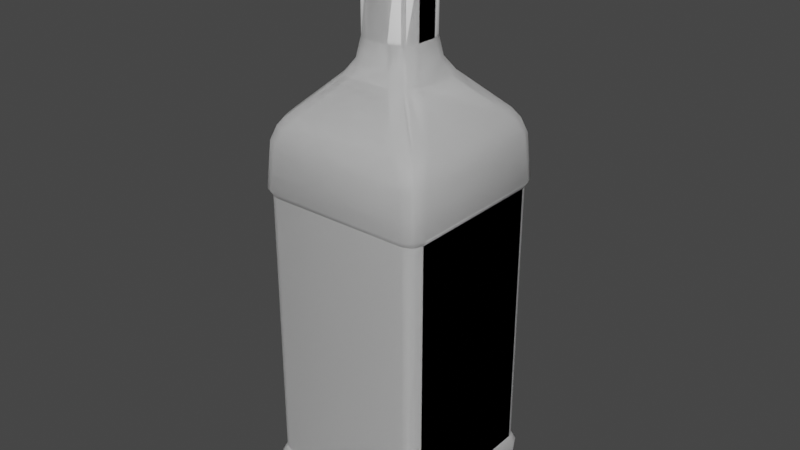 # Source: olive_oil.blend  (saved by Blender 3.4.6; exported with 4.5.12 LTS)
import bpy
from mathutils import Matrix  # noqa: F401  (used for matrix-valued properties, if any)

bpy.ops.wm.read_factory_settings(use_empty=True)
scene = bpy.context.scene
scene.name = 'Scene'

# ---- collections
col_collection = bpy.data.collections.new('Collection'); scene.collection.children.link(col_collection)

# ---- world
world_world = bpy.data.worlds.new('World'); scene.world = world_world
world_world.use_nodes = True; world_world.node_tree.nodes.clear()
_N = world_world.node_tree.nodes; _L = world_world.node_tree.links
n0 = _N.new('ShaderNodeOutputWorld'); n0.name = 'World Output'; n0.location = (300, 300)
n1 = _N.new('ShaderNodeBackground'); n1.name = 'Background'; n1.location = (10, 300)
n1.inputs[0].default_value = (0.05088, 0.05088, 0.05088, 1.0)
_L.new(n1.outputs[0], n0.inputs[0])
n0.is_active_output = True
world_world.color = (0.05088, 0.05088, 0.05088)
world_world.use_sun_shadow = False
world_world.sun_shadow_jitter_overblur = 0.0

# ---- meshes
me_mesh_001 = bpy.data.meshes.new('Mesh.001')
me_mesh_001.from_pydata([(0.01222, 0.6677, 0.03392), (-0.01222, 0.6677, 0.03392), (0.03392, 0.6677, -0.01222), (0.03392, 0.6677, 0.01222), (-0.01222, 0.6677, -0.03392), (0.01222, 0.6677, -0.03392), (-0.03392, 0.6677, 0.01222), (-0.03392, 0.6677, -0.01222), (0.01152, 0.6677, 0.03197), (-0.01152, 0.6677, 0.03197), (0.03197, 0.6677, -0.01152), (0.03197, 0.6677, 0.01152), (-0.01152, 0.6677, -0.03197), (0.01152, 0.6677, -0.03197), (-0.03197, 0.6677, 0.01152), (-0.03197, 0.6677, -0.01152), (-0.02516, 0.6677, 0.02864), (-0.02864, 0.6677, 0.02516), (0.02864, 0.6677, 0.02516), (0.02516, 0.6677, 0.02864), (0.02516, 0.6677, -0.02864), (0.02864, 0.6677, -0.02516), (-0.02864, 0.6677, -0.02516), (-0.02516, 0.6677, -0.02864), (-0.02356, 0.6677, 0.02705), (-0.02705, 0.6677, 0.02356), (0.02705, 0.6677, 0.02356), (0.02356, 0.6677, 0.02705), (0.02356, 0.6677, -0.02705), (0.02705, 0.6677, -0.02356), (-0.02705, 0.6677, -0.02356), (-0.02356, 0.6677, -0.02705), (-0.08547, 0.0005667, -0.08547), (0.08547, 0.0005667, -0.08547), (0.08547, 0.0005667, 0.08547), (-0.08547, 0.0005667, 0.08547), (0.08322, 0.05337, 0.09801), (0.08322, 0.3763, 0.09801), (-0.08322, 0.3763, 0.09801), (-0.08322, 0.05337, 0.09801), (0.09801, 0.05337, -0.08322), (0.09801, 0.3763, -0.08322), (0.09801, 0.3763, 0.08322), (0.09801, 0.05337, 0.08322), (-0.08322, 0.05337, -0.09801), (-0.08322, 0.3763, -0.09801), (0.08322, 0.3763, -0.09801), (0.08322, 0.05337, -0.09801), (-0.09801, 0.05337, 0.08322), (-0.09801, 0.3763, 0.08322), (-0.09801, 0.3763, -0.08322), (-0.09801, 0.05337, -0.08322), (0.06277, 0.4645, 0.08748), (0.02442, 0.5055, 0.04758), (-0.02442, 0.5055, 0.04758), (-0.06277, 0.4645, 0.08748), (0.08748, 0.4645, -0.06277), (0.04758, 0.5055, -0.02442), (0.04758, 0.5055, 0.02442), (0.08748, 0.4645, 0.06277), (-0.06277, 0.4645, -0.08748), (-0.02442, 0.5055, -0.04758), (0.02442, 0.5055, -0.04758), (0.06277, 0.4645, -0.08748), (-0.08748, 0.4645, 0.06277), (-0.04758, 0.5055, 0.02442), (-0.04758, 0.5055, -0.02442), (-0.08748, 0.4645, -0.06277), (0.01222, 0.5441, 0.03392), (0.01222, 0.6677, 0.03392), (-0.01222, 0.6677, 0.03392), (-0.01222, 0.5441, 0.03392), (0.03392, 0.5441, -0.01222), (0.03392, 0.6677, -0.01222), (0.03392, 0.6677, 0.01222), (0.03392, 0.5441, 0.01222), (-0.01222, 0.5441, -0.03392), (-0.01222, 0.6677, -0.03392), (0.01222, 0.6677, -0.03392), (0.01222, 0.5441, -0.03392), (-0.03392, 0.5441, 0.01222), (-0.03392, 0.6677, 0.01222), (-0.03392, 0.6677, -0.01222), (-0.03392, 0.5441, -0.01222), (-0.08547, 0.00972, 0.09856), (-0.09856, 0.00972, 0.08547), (-0.09856, 0.00972, -0.08547), (-0.08547, 0.00972, -0.09856), (0.08547, 0.00972, -0.09856), (0.09856, 0.00972, -0.08547), (0.09856, 0.00972, 0.08547), (0.08547, 0.00972, 0.09856), (-0.08536, 0.0441, 0.103), (0.08536, 0.0441, 0.103), (0.103, 0.0441, 0.08536), (0.103, 0.0441, -0.08536), (0.08536, 0.0441, -0.103), (-0.08536, 0.0441, -0.103), (-0.103, 0.0441, -0.08536), (-0.103, 0.0441, 0.08536), (-0.08496, 0.3848, 0.1031), (0.08496, 0.3848, 0.1031), (0.1031, 0.3848, 0.08496), (0.1031, 0.3848, -0.08496), (0.08496, 0.3848, -0.1031), (-0.08496, 0.3848, -0.1031), (-0.1031, 0.3848, -0.08496), (-0.1031, 0.3848, 0.08496), (0.01576, 0.5209, 0.03788), (-0.01576, 0.5209, 0.03788), (0.03788, 0.5209, -0.01576), (0.03788, 0.5209, 0.01576), (-0.01576, 0.5209, -0.03788), (0.01576, 0.5209, -0.03788), (-0.03788, 0.5209, 0.01576), (-0.03788, 0.5209, -0.01576), (0.07307, 0.4521, 0.09493), (0.07978, 0.4363, 0.09973), (-0.07978, 0.4363, 0.09973), (-0.07307, 0.4521, 0.09493), (0.09493, 0.4521, -0.07307), (0.09973, 0.4363, -0.07978), (0.09973, 0.4363, 0.07978), (0.09493, 0.4521, 0.07307), (-0.07307, 0.4521, -0.09493), (-0.07978, 0.4363, -0.09973), (0.07978, 0.4363, -0.09973), (0.07307, 0.4521, -0.09493), (-0.09493, 0.4521, 0.07307), (-0.09973, 0.4363, 0.07978), (-0.09973, 0.4363, -0.07978), (-0.09493, 0.4521, -0.07307), (-0.09551, 0.04406, 0.09893), (-0.09893, 0.04406, 0.09551), (-0.09673, 0.01286, 0.09353), (-0.09353, 0.01286, 0.09673), (0.09353, 0.01286, 0.09673), (0.09673, 0.01286, 0.09353), (0.09893, 0.04406, 0.09551), (0.09551, 0.04406, 0.09893), (0.09673, 0.01286, -0.09353), (0.09353, 0.01286, -0.09673), (0.09551, 0.04406, -0.09893), (0.09893, 0.04406, -0.09551), (-0.09353, 0.01286, -0.09673), (-0.09673, 0.01286, -0.09353), (-0.09893, 0.04406, -0.09551), (-0.09551, 0.04406, -0.09893), (0.09145, 0.05337, 0.09485), (0.09485, 0.05337, 0.09145), (0.09485, 0.3763, 0.09145), (0.09145, 0.3763, 0.09485), (-0.09145, 0.3763, 0.09485), (-0.09485, 0.3763, 0.09145), (-0.09485, 0.05337, 0.09145), (-0.09145, 0.05337, 0.09485), (0.09485, 0.05337, -0.09145), (0.09145, 0.05337, -0.09485), (0.09145, 0.3763, -0.09485), (0.09485, 0.3763, -0.09145), (-0.09145, 0.05337, -0.09485), (-0.09485, 0.05337, -0.09145), (-0.09485, 0.3763, -0.09145), (-0.09145, 0.3763, -0.09485), (0.07938, 0.4632, 0.08281), (0.08281, 0.4632, 0.07938), (0.04165, 0.5057, 0.0382), (0.0382, 0.5057, 0.04165), (-0.0382, 0.5057, 0.04165), (-0.04165, 0.5057, 0.0382), (-0.08281, 0.4632, 0.07938), (-0.07938, 0.4632, 0.08281), (0.08281, 0.4632, -0.07938), (0.07938, 0.4632, -0.08281), (0.0382, 0.5057, -0.04165), (0.04165, 0.5057, -0.0382), (-0.07938, 0.4632, -0.08281), (-0.08281, 0.4632, -0.07938), (-0.04165, 0.5057, -0.0382), (-0.0382, 0.5057, -0.04165), (0.02517, 0.5441, 0.02863), (0.02863, 0.5441, 0.02517), (0.02864, 0.6677, 0.02516), (0.02516, 0.6677, 0.02864), (-0.02516, 0.6677, 0.02864), (-0.02864, 0.6677, 0.02516), (-0.02863, 0.5441, 0.02517), (-0.02517, 0.5441, 0.02863), (0.02863, 0.5441, -0.02517), (0.02517, 0.5441, -0.02863), (0.02516, 0.6677, -0.02864), (0.02864, 0.6677, -0.02516), (-0.02517, 0.5441, -0.02863), (-0.02863, 0.5441, -0.02517), (-0.02864, 0.6677, -0.02516), (-0.02516, 0.6677, -0.02864), (0.03241, 0.521, 0.02895), (0.02895, 0.521, 0.03241), (-0.02895, 0.521, 0.03241), (-0.03241, 0.521, 0.02895), (0.02895, 0.521, -0.03241), (0.03241, 0.521, -0.02895), (-0.03241, 0.521, -0.02895), (-0.02895, 0.521, -0.03241), (-0.09542, 0.3848, 0.09886), (-0.09886, 0.3848, 0.09542), (-0.09886, 0.3848, -0.09542), (-0.09542, 0.3848, -0.09886), (0.09542, 0.3848, -0.09886), (0.09886, 0.3848, -0.09542), (0.09886, 0.3848, 0.09542), (0.09542, 0.3848, 0.09886), (0.0916, 0.4365, 0.09504), (0.09504, 0.4365, 0.0916), (0.08979, 0.4524, 0.08636), (0.08636, 0.4524, 0.08979), (-0.08636, 0.4524, 0.08979), (-0.08979, 0.4524, 0.08636), (-0.09504, 0.4365, 0.0916), (-0.0916, 0.4365, 0.09504), (0.09504, 0.4365, -0.0916), (0.0916, 0.4365, -0.09504), (0.08636, 0.4524, -0.08979), (0.08979, 0.4524, -0.08636), (-0.0916, 0.4365, -0.09504), (-0.09504, 0.4365, -0.0916), (-0.08979, 0.4524, -0.08636), (-0.08636, 0.4524, -0.08979)], [], [(16, 1, 9, 24), (18, 3, 11, 26), (20, 5, 13, 28), (22, 7, 15, 30), (6, 17, 25, 14), (1, 0, 8, 9), (3, 2, 10, 11), (5, 4, 12, 13), (7, 6, 14, 15), (0, 19, 27, 8), (2, 21, 29, 10), (4, 23, 31, 12), (5, 20, 190, 78), (17, 6, 81, 185), (4, 5, 78, 77), (18, 26, 27, 19), (25, 17, 16, 24), (20, 28, 29, 21), (22, 30, 31, 23), (7, 22, 194, 82), (22, 23, 195, 194), (0, 1, 70, 69), (19, 0, 69, 183), (16, 17, 185, 184), (21, 2, 73, 191), (6, 7, 82, 81), (1, 16, 184, 70), (2, 3, 74, 73), (20, 21, 191, 190), (23, 4, 77, 195), (3, 18, 182, 74), (18, 19, 183, 182), (32, 33, 34, 35), (36, 37, 38, 39), (40, 41, 42, 43), (44, 45, 46, 47), (48, 49, 50, 51), (52, 53, 54, 55), (56, 57, 58, 59), (60, 61, 62, 63), (64, 65, 66, 67), (68, 69, 70, 71), (72, 73, 74, 75), (76, 77, 78, 79), (80, 81, 82, 83), (134, 133, 99, 85), (144, 147, 97, 87), (140, 143, 95, 89), (136, 139, 93, 91), (35, 84, 135, 134, 85), (55, 54, 168, 171), (52, 116, 215, 164), (52, 164, 167, 53), (34, 90, 137, 136, 91), (94, 138, 137, 90), (56, 120, 223, 172), (213, 210, 102, 122), (33, 88, 141, 140, 89), (96, 142, 141, 88), (60, 124, 227, 176), (221, 208, 104, 126), (32, 86, 145, 144, 87), (98, 146, 145, 86), (64, 170, 169, 65), (225, 206, 106, 130), (101, 117, 118, 100), (103, 121, 122, 102), (59, 58, 166, 165), (105, 125, 126, 104), (63, 62, 174, 173), (67, 66, 178, 177), (107, 205, 218, 129), (32, 35, 85, 86), (33, 32, 87, 88), (34, 33, 89, 90), (35, 34, 91, 84), (92, 84, 91, 93), (43, 42, 150, 149), (52, 55, 119, 116), (99, 133, 154, 48), (94, 90, 89, 95), (47, 46, 158, 157), (56, 59, 123, 120), (94, 43, 149, 138), (96, 88, 87, 97), (51, 50, 162, 161), (60, 63, 127, 124), (96, 47, 157, 142), (98, 86, 85, 99), (39, 38, 152, 155), (64, 67, 131, 128), (98, 51, 161, 146), (107, 129, 130, 106), (59, 165, 214, 123), (64, 128, 217, 170), (105, 207, 224, 125), (63, 173, 222, 127), (56, 172, 175, 57), (67, 177, 226, 131), (60, 176, 179, 61), (219, 204, 100, 118), (55, 171, 216, 119), (80, 186, 185, 81), (68, 180, 183, 69), (72, 188, 191, 73), (76, 192, 195, 77), (54, 53, 108, 109), (58, 57, 110, 111), (62, 61, 112, 113), (66, 65, 114, 115), (68, 71, 109, 108), (72, 75, 111, 110), (76, 79, 113, 112), (80, 83, 115, 114), (75, 181, 196, 111), (65, 169, 199, 114), (79, 189, 200, 113), (53, 167, 197, 108), (83, 193, 202, 115), (57, 175, 201, 110), (186, 80, 114, 199), (61, 179, 203, 112), (71, 187, 198, 109), (168, 54, 109, 198), (178, 66, 115, 202), (180, 68, 108, 197), (93, 139, 148, 36), (188, 72, 110, 201), (174, 62, 113, 200), (192, 76, 112, 203), (93, 36, 39, 92), (37, 36, 148, 151), (95, 143, 156, 40), (95, 40, 43, 94), (41, 40, 156, 159), (97, 147, 160, 44), (97, 44, 47, 96), (45, 44, 160, 163), (49, 48, 154, 153), (99, 48, 51, 98), (92, 39, 155, 132), (100, 204, 152, 38), (100, 38, 37, 101), (107, 49, 153, 205), (105, 45, 163, 207), (106, 50, 49, 107), (103, 41, 159, 209), (106, 206, 162, 50), (104, 46, 45, 105), (101, 37, 151, 211), (104, 208, 158, 46), (102, 42, 41, 103), (101, 211, 212, 117), (102, 210, 150, 42), (78, 190, 189, 79), (70, 184, 187, 71), (82, 194, 193, 83), (166, 58, 111, 196), (74, 182, 181, 75), (119, 216, 219, 118), (127, 222, 221, 126), (217, 128, 129, 218), (131, 226, 225, 130), (215, 116, 117, 212), (223, 120, 121, 220), (123, 214, 213, 122), (227, 124, 125, 224), (116, 119, 118, 117), (120, 123, 122, 121), (124, 127, 126, 125), (128, 131, 130, 129), (103, 209, 220, 121), (133, 134, 135, 132), (137, 138, 139, 136), (141, 142, 143, 140), (145, 146, 147, 144), (149, 150, 151, 148), (153, 154, 155, 152), (157, 158, 159, 156), (161, 162, 163, 160), (165, 166, 167, 164), (169, 170, 171, 168), (173, 174, 175, 172), (177, 178, 179, 176), (181, 182, 183, 180), (185, 186, 187, 184), (189, 190, 191, 188), (193, 194, 195, 192), (166, 196, 197, 167), (199, 169, 168, 198), (174, 200, 201, 175), (178, 202, 203, 179), (196, 181, 180, 197), (186, 199, 198, 187), (200, 189, 188, 201), (202, 193, 192, 203), (138, 149, 148, 139), (142, 157, 156, 143), (146, 161, 160, 147), (132, 155, 154, 133), (205, 153, 152, 204), (207, 163, 162, 206), (209, 159, 158, 208), (211, 151, 150, 210), (213, 214, 215, 212), (217, 218, 219, 216), (221, 222, 223, 220), (225, 226, 227, 224), (204, 219, 218, 205), (216, 171, 170, 217), (212, 211, 210, 213), (164, 215, 214, 165), (220, 209, 208, 221), (172, 223, 222, 173), (224, 207, 206, 225), (176, 227, 226, 177), (92, 132, 135, 84)])
me_mesh_001.polygons.foreach_set('use_smooth', [True] * 217)
_k = set([(8, 9), (8, 27), (9, 24), (10, 11), (10, 29), (11, 26), (12, 13), (12, 31), (13, 28), (14, 15), (14, 25), (15, 30), (24, 25), (26, 27), (28, 29), (30, 31), (36, 39), (36, 148), (37, 38), (37, 151), (38, 152), (39, 155), (40, 43), (40, 156), (41, 42), (41, 159), (42, 150), (43, 149), (44, 47), (44, 160), (45, 46), (45, 163), (46, 158), (47, 157), (48, 51), (48, 154), (49, 50), (49, 153), (50, 162), (51, 161), (69, 70), (69, 183), (70, 184), (73, 74), (73, 191), (74, 182), (77, 78), (77, 195), (78, 190), (81, 82), (81, 185), (82, 194), (84, 91), (84, 135), (85, 86), (85, 134), (86, 145), (87, 88), (87, 144), (88, 141), (89, 90), (89, 140), (90, 137), (91, 136), (134, 135), (136, 137), (140, 141), (144, 145), (148, 149), (150, 151), (152, 153), (154, 155), (156, 157), (158, 159), (160, 161), (162, 163), (182, 183), (184, 185), (190, 191), (194, 195)])
me_mesh_001.attributes.new('sharp_edge', 'BOOLEAN', 'EDGE').data.foreach_set('value', [ (min(e.vertices), max(e.vertices)) in _k for e in me_mesh_001.edges])
_uv = me_mesh_001.uv_layers.new(name='UVChannel_1')
_uv.uv.foreach_set('vector', [0.4307, 0.4836, 0.4464, 0.4772, 0.4472, 0.4796, 0.4326, 0.4856, 0.496, 0.4879, 0.5024, 0.5036, 0.5, 0.5044, 0.4941, 0.4898, 0.4918, 0.5532, 0.4761, 0.5596, 0.4752, 0.5572, 0.4898, 0.5513, 0.4264, 0.549, 0.42, 0.5333, 0.4224, 0.5324, 0.4284, 0.547, 0.42, 0.5036, 0.4264, 0.4879, 0.4284, 0.4898, 0.4224, 0.5044, 0.4464, 0.4772, 0.4761, 0.4772, 0.4752, 0.4796, 0.4472, 0.4796, 0.5024, 0.5036, 0.5024, 0.5333, 0.5, 0.5324, 0.5, 0.5044, 0.4761, 0.5596, 0.4464, 0.5596, 0.4472, 0.5572, 0.4752, 0.5572, 0.42, 0.5333, 0.42, 0.5036, 0.4224, 0.5044, 0.4224, 0.5324, 0.4761, 0.4772, 0.4918, 0.4836, 0.4898, 0.4856, 0.4752, 0.4796, 0.5024, 0.5333, 0.496, 0.549, 0.4941, 0.547, 0.5, 0.5324, 0.4464, 0.5596, 0.4307, 0.5532, 0.4326, 0.5513, 0.4472, 0.5572, 0.4761, 0.5596, 0.4918, 0.5532, 0.4918, 0.5532, 0.4761, 0.5596, 0.4264, 0.4879, 0.42, 0.5036, 0.42, 0.5036, 0.4264, 0.4879, 0.4464, 0.5596, 0.4761, 0.5596, 0.4761, 0.5596, 0.4464, 0.5596, 0.496, 0.4879, 0.4941, 0.4898, 0.4898, 0.4856, 0.4918, 0.4836, 0.4284, 0.4898, 0.4264, 0.4879, 0.4307, 0.4836, 0.4326, 0.4856, 0.4918, 0.5532, 0.4898, 0.5513, 0.4941, 0.547, 0.496, 0.549, 0.4264, 0.549, 0.4284, 0.547, 0.4326, 0.5513, 0.4307, 0.5532, 0.42, 0.5333, 0.4264, 0.549, 0.4264, 0.549, 0.42, 0.5333, 0.4264, 0.549, 0.4307, 0.5532, 0.4307, 0.5532, 0.4264, 0.549, 0.4761, 0.4772, 0.4464, 0.4772, 0.4464, 0.4772, 0.4761, 0.4772, 0.4918, 0.4836, 0.4761, 0.4772, 0.4761, 0.4772, 0.4918, 0.4836, 0.4307, 0.4836, 0.4264, 0.4879, 0.4264, 0.4879, 0.4307, 0.4836, 0.496, 0.549, 0.5024, 0.5333, 0.5024, 0.5333, 0.496, 0.549, 0.42, 0.5036, 0.42, 0.5333, 0.42, 0.5333, 0.42, 0.5036, 0.4464, 0.4772, 0.4307, 0.4836, 0.4307, 0.4836, 0.4464, 0.4772, 0.5024, 0.5333, 0.5024, 0.5036, 0.5024, 0.5036, 0.5024, 0.5333, 0.4918, 0.5532, 0.496, 0.549, 0.496, 0.549, 0.4918, 0.5532, 0.4307, 0.5532, 0.4464, 0.5596, 0.4464, 0.5596, 0.4307, 0.5532, 0.5024, 0.5036, 0.496, 0.4879, 0.496, 0.4879, 0.5024, 0.5036, 0.496, 0.4879, 0.4918, 0.4836, 0.4918, 0.4836, 0.496, 0.4879, 0.9337, 0.5124, 0.7259, 0.5026, 0.7339, 0.2971, 0.9413, 0.3069, 0.01854, 0.6494, 0.01854, 0.254, 0.2223, 0.254, 0.2223, 0.6494, 0.8305, 0.2223, 0.4352, 0.2223, 0.4352, 0.01854, 0.8305, 0.01854, 0.6589, 0.4606, 0.2636, 0.4606, 0.2636, 0.2569, 0.6589, 0.2569, 0.411, 0.2223, 0.01567, 0.2223, 0.01567, 0.01854, 0.411, 0.01854, 0.579, 0.821, 0.6277, 0.7689, 0.6897, 0.7689, 0.7383, 0.821, 0.1064, 0.7792, 0.1585, 0.8279, 0.1585, 0.8899, 0.1064, 0.9386, 0.4205, 0.8432, 0.3684, 0.7945, 0.3684, 0.7325, 0.4205, 0.6839, 0.3639, 0.5218, 0.4159, 0.5704, 0.4159, 0.6324, 0.3639, 0.6811, 0.6431, 0.7199, 0.6431, 0.563, 0.6742, 0.563, 0.6742, 0.7199, 0.2075, 0.8434, 0.3643, 0.8434, 0.3643, 0.8744, 0.2075, 0.8744, 0.3194, 0.7791, 0.1626, 0.7791, 0.1626, 0.748, 0.3194, 0.748, 0.4649, 0.5859, 0.6218, 0.5859, 0.6218, 0.617, 0.4649, 0.617, 0.9531, 0.2959, 0.9759, 0.2712, 0.9838, 0.2945, 0.9518, 0.3063, 0.9426, 0.5239, 0.9657, 0.5473, 0.9421, 0.5551, 0.9319, 0.5236, 0.7139, 0.5135, 0.6901, 0.5372, 0.6825, 0.5139, 0.715, 0.503, 0.7247, 0.2856, 0.7017, 0.262, 0.725, 0.2543, 0.7352, 0.2861, 0.9413, 0.3069, 0.9445, 0.292, 0.9513, 0.2924, 0.9531, 0.2959, 0.9518, 0.3063, 0.7383, 0.821, 0.6897, 0.7689, 0.7071, 0.7687, 0.7594, 0.8226, 0.579, 0.821, 0.5659, 0.8366, 0.549, 0.8363, 0.5579, 0.8226, 0.579, 0.821, 0.5579, 0.8226, 0.6102, 0.7687, 0.6277, 0.7689, 0.7339, 0.2971, 0.7202, 0.2942, 0.7211, 0.2875, 0.7247, 0.2856, 0.7352, 0.2861, 0.6727, 0.289, 0.6915, 0.2687, 0.7211, 0.2875, 0.7202, 0.2942, 0.1064, 0.7792, 0.09074, 0.7661, 0.09111, 0.7493, 0.1048, 0.7581, 0.07084, 0.9752, 0.005306, 0.98, 0.005267, 0.9667, 0.0706, 0.9601, 0.7259, 0.5026, 0.7224, 0.5175, 0.7157, 0.517, 0.7139, 0.5135, 0.715, 0.503, 0.7171, 0.5654, 0.6968, 0.5472, 0.7157, 0.517, 0.7224, 0.5175, 0.4205, 0.8432, 0.4362, 0.8563, 0.4358, 0.8731, 0.4222, 0.8643, 0.4561, 0.6473, 0.5216, 0.6424, 0.5217, 0.6557, 0.4563, 0.6623, 0.9337, 0.5124, 0.9475, 0.515, 0.9464, 0.5218, 0.9426, 0.5239, 0.9319, 0.5236, 0.9951, 0.5199, 0.976, 0.5404, 0.9464, 0.5218, 0.9475, 0.515, 0.3639, 0.5218, 0.3622, 0.5007, 0.4161, 0.553, 0.4159, 0.5704, 0.3283, 0.7177, 0.2627, 0.7226, 0.2627, 0.7093, 0.328, 0.7027, 0.5508, 0.9221, 0.5574, 0.8568, 0.7599, 0.8568, 0.7665, 0.9221, 0.005267, 0.751, 0.0706, 0.7576, 0.0706, 0.9601, 0.005267, 0.9667, 0.1064, 0.9386, 0.1585, 0.8899, 0.1587, 0.9074, 0.1048, 0.9596, 0.5217, 0.8714, 0.4563, 0.8648, 0.4563, 0.6623, 0.5217, 0.6557, 0.4205, 0.6839, 0.3684, 0.7325, 0.3682, 0.7151, 0.4222, 0.6628, 0.3639, 0.6811, 0.4159, 0.6324, 0.4161, 0.6499, 0.3622, 0.7022, 0.2627, 0.4936, 0.2627, 0.4803, 0.3283, 0.4852, 0.328, 0.5002, 0.9337, 0.5124, 0.9413, 0.3069, 0.9518, 0.3063, 0.9475, 0.515, 0.7259, 0.5026, 0.9337, 0.5124, 0.9319, 0.5236, 0.7224, 0.5175, 0.7339, 0.2971, 0.7259, 0.5026, 0.715, 0.503, 0.7202, 0.2942, 0.9413, 0.3069, 0.7339, 0.2971, 0.7352, 0.2861, 0.9445, 0.292, 0.9492, 0.2436, 0.9445, 0.292, 0.7352, 0.2861, 0.725, 0.2543, 0.8305, 0.01854, 0.4352, 0.01854, 0.4352, 0.008466, 0.8305, 0.008462, 0.579, 0.821, 0.7383, 0.821, 0.7514, 0.8366, 0.5659, 0.8366, 0.4224, 0.2249, 0.4224, 0.2373, 0.411, 0.2324, 0.411, 0.2223, 0.6727, 0.289, 0.7202, 0.2942, 0.715, 0.503, 0.6825, 0.5139, 0.6589, 0.2569, 0.2636, 0.2569, 0.2636, 0.2468, 0.6589, 0.2468, 0.1064, 0.7792, 0.1064, 0.9386, 0.09074, 0.9516, 0.09074, 0.7661, 0.8419, 0.01591, 0.8305, 0.01854, 0.8305, 0.008462, 0.8419, 0.003487, 0.7171, 0.5654, 0.7224, 0.5175, 0.9319, 0.5236, 0.9421, 0.5551, 0.411, 0.01854, 0.01567, 0.01854, 0.01567, 0.008466, 0.411, 0.008462, 0.4205, 0.8432, 0.4205, 0.6839, 0.4362, 0.6708, 0.4362, 0.8563, 0.6703, 0.2543, 0.6589, 0.2569, 0.6589, 0.2468, 0.6703, 0.2418, 0.9951, 0.5199, 0.9475, 0.515, 0.9518, 0.3063, 0.9838, 0.2945, 0.2223, 0.6494, 0.2223, 0.254, 0.2324, 0.254, 0.2324, 0.6494, 0.3639, 0.5218, 0.3639, 0.6811, 0.3482, 0.6942, 0.3482, 0.5087, 0.4224, 0.01591, 0.411, 0.01854, 0.411, 0.008462, 0.4224, 0.003487, 0.2627, 0.4936, 0.328, 0.5002, 0.328, 0.7027, 0.2627, 0.7093, 0.1064, 0.9386, 0.1048, 0.9596, 0.09111, 0.9685, 0.09074, 0.9516, 0.3639, 0.5218, 0.3482, 0.5087, 0.3485, 0.4918, 0.3622, 0.5007, 0.5217, 0.8714, 0.5216, 0.8847, 0.4561, 0.8798, 0.4563, 0.8648, 0.4205, 0.6839, 0.4222, 0.6628, 0.4358, 0.6539, 0.4362, 0.6708, 0.1064, 0.7792, 0.1048, 0.7581, 0.1587, 0.8104, 0.1585, 0.8279, 0.3639, 0.6811, 0.3622, 0.7022, 0.3485, 0.7111, 0.3482, 0.6942, 0.4205, 0.8432, 0.4222, 0.8643, 0.3682, 0.812, 0.3684, 0.7945, 0.7749, 0.8565, 0.7798, 0.9221, 0.7665, 0.9221, 0.7599, 0.8568, 0.7383, 0.821, 0.7594, 0.8226, 0.7683, 0.8363, 0.7514, 0.8366, 0.4649, 0.5859, 0.4649, 0.5695, 0.6218, 0.5695, 0.6218, 0.5859, 0.6431, 0.7199, 0.6267, 0.7199, 0.6267, 0.563, 0.6431, 0.563, 0.2075, 0.8434, 0.2075, 0.8269, 0.3643, 0.8269, 0.3643, 0.8434, 0.3194, 0.7791, 0.3194, 0.7955, 0.1626, 0.7955, 0.1626, 0.7791, 0.6897, 0.7689, 0.6277, 0.7689, 0.6386, 0.7493, 0.6787, 0.7493, 0.1585, 0.8899, 0.1585, 0.8279, 0.1781, 0.8389, 0.1781, 0.8789, 0.3684, 0.7325, 0.3684, 0.7945, 0.3488, 0.7835, 0.3488, 0.7435, 0.4159, 0.6324, 0.4159, 0.5704, 0.4355, 0.5814, 0.4355, 0.6215, 0.6431, 0.7199, 0.6742, 0.7199, 0.6787, 0.7493, 0.6386, 0.7493, 0.2075, 0.8434, 0.2075, 0.8744, 0.1781, 0.8789, 0.1781, 0.8389, 0.3194, 0.7791, 0.3194, 0.748, 0.3488, 0.7435, 0.3488, 0.7835, 0.4649, 0.5859, 0.4649, 0.617, 0.4355, 0.6215, 0.4355, 0.5814, 0.2075, 0.8744, 0.2075, 0.8908, 0.1782, 0.8956, 0.1781, 0.8789, 0.4159, 0.5704, 0.4161, 0.553, 0.4356, 0.5647, 0.4355, 0.5814, 0.3194, 0.748, 0.3194, 0.7316, 0.3488, 0.7268, 0.3488, 0.7435, 0.6277, 0.7689, 0.6102, 0.7687, 0.6219, 0.7492, 0.6386, 0.7493, 0.4649, 0.617, 0.4649, 0.6334, 0.4356, 0.6382, 0.4355, 0.6215, 0.1585, 0.8279, 0.1587, 0.8104, 0.1782, 0.8221, 0.1781, 0.8389, 0.4649, 0.5695, 0.4649, 0.5859, 0.4355, 0.5814, 0.4356, 0.5647, 0.3684, 0.7945, 0.3682, 0.812, 0.3488, 0.8003, 0.3488, 0.7835, 0.6742, 0.7199, 0.6906, 0.7199, 0.6954, 0.7492, 0.6787, 0.7493, 0.7071, 0.7687, 0.6897, 0.7689, 0.6787, 0.7493, 0.6954, 0.7492, 0.4161, 0.6499, 0.4159, 0.6324, 0.4355, 0.6215, 0.4356, 0.6382, 0.6267, 0.7199, 0.6431, 0.7199, 0.6386, 0.7493, 0.6219, 0.7492, 0.01591, 0.6607, 0.003487, 0.6608, 0.008462, 0.6494, 0.01854, 0.6494, 0.2075, 0.8269, 0.2075, 0.8434, 0.1781, 0.8389, 0.1782, 0.8221, 0.3682, 0.7151, 0.3684, 0.7325, 0.3488, 0.7435, 0.3488, 0.7268, 0.3194, 0.7955, 0.3194, 0.7791, 0.3488, 0.7835, 0.3488, 0.8003, 0.01591, 0.6607, 0.01854, 0.6494, 0.2223, 0.6494, 0.2249, 0.6607, 0.01854, 0.254, 0.01854, 0.6494, 0.008462, 0.6494, 0.008466, 0.254, 0.8419, 0.2249, 0.8419, 0.2373, 0.8305, 0.2324, 0.8305, 0.2223, 0.8419, 0.2249, 0.8305, 0.2223, 0.8305, 0.01854, 0.8419, 0.01591, 0.4352, 0.2223, 0.8305, 0.2223, 0.8305, 0.2324, 0.4352, 0.2324, 0.6703, 0.4633, 0.6703, 0.4757, 0.6589, 0.4707, 0.6589, 0.4606, 0.6703, 0.4633, 0.6589, 0.4606, 0.6589, 0.2569, 0.6703, 0.2543, 0.2636, 0.4606, 0.6589, 0.4606, 0.6589, 0.4707, 0.2636, 0.4707, 0.01567, 0.2223, 0.411, 0.2223, 0.411, 0.2324, 0.01567, 0.2324, 0.4224, 0.2249, 0.411, 0.2223, 0.411, 0.01854, 0.4224, 0.01591, 0.2249, 0.6607, 0.2223, 0.6494, 0.2324, 0.6494, 0.2373, 0.6608, 0.2244, 0.2437, 0.2372, 0.2436, 0.2324, 0.254, 0.2223, 0.254, 0.2244, 0.2437, 0.2223, 0.254, 0.01854, 0.254, 0.01641, 0.2437, 0.005313, 0.2244, 0.01567, 0.2223, 0.01567, 0.2324, 0.005276, 0.2372, 0.2532, 0.4628, 0.2636, 0.4606, 0.2636, 0.4707, 0.2532, 0.4756, 0.005313, 0.01641, 0.01567, 0.01854, 0.01567, 0.2223, 0.005313, 0.2244, 0.4248, 0.2244, 0.4352, 0.2223, 0.4352, 0.2324, 0.4248, 0.2372, 0.005313, 0.01641, 0.005276, 0.0036, 0.01567, 0.008466, 0.01567, 0.01854, 0.2532, 0.2548, 0.2636, 0.2569, 0.2636, 0.4606, 0.2532, 0.4628, 0.01641, 0.2437, 0.01854, 0.254, 0.008466, 0.254, 0.0036, 0.2436, 0.2532, 0.2548, 0.2532, 0.242, 0.2636, 0.2468, 0.2636, 0.2569, 0.4248, 0.01641, 0.4352, 0.01854, 0.4352, 0.2223, 0.4248, 0.2244, 0.5508, 0.9221, 0.5375, 0.9221, 0.5424, 0.8565, 0.5574, 0.8568, 0.4248, 0.01641, 0.4248, 0.0036, 0.4352, 0.008466, 0.4352, 0.01854, 0.1626, 0.748, 0.1626, 0.7316, 0.3194, 0.7316, 0.3194, 0.748, 0.6742, 0.563, 0.6906, 0.563, 0.6906, 0.7199, 0.6742, 0.7199, 0.6218, 0.617, 0.6218, 0.6334, 0.4649, 0.6334, 0.4649, 0.617, 0.1587, 0.9074, 0.1585, 0.8899, 0.1781, 0.8789, 0.1782, 0.8956, 0.3643, 0.8744, 0.3643, 0.8908, 0.2075, 0.8908, 0.2075, 0.8744, 0.7514, 0.8366, 0.7683, 0.8363, 0.7749, 0.8565, 0.7599, 0.8568, 0.4362, 0.6708, 0.4358, 0.6539, 0.4561, 0.6473, 0.4563, 0.6623, 0.3485, 0.4918, 0.3482, 0.5087, 0.328, 0.5002, 0.3283, 0.4852, 0.3482, 0.6942, 0.3485, 0.7111, 0.3283, 0.7177, 0.328, 0.7027, 0.549, 0.8363, 0.5659, 0.8366, 0.5574, 0.8568, 0.5424, 0.8565, 0.09111, 0.7493, 0.09074, 0.7661, 0.0706, 0.7576, 0.07084, 0.7426, 0.09074, 0.9516, 0.09111, 0.9685, 0.07084, 0.9752, 0.0706, 0.9601, 0.4358, 0.8731, 0.4362, 0.8563, 0.4563, 0.8648, 0.4561, 0.8798, 0.5659, 0.8366, 0.7514, 0.8366, 0.7599, 0.8568, 0.5574, 0.8568, 0.09074, 0.7661, 0.09074, 0.9516, 0.0706, 0.9601, 0.0706, 0.7576, 0.4362, 0.8563, 0.4362, 0.6708, 0.4563, 0.6623, 0.4563, 0.8648, 0.3482, 0.5087, 0.3482, 0.6942, 0.328, 0.7027, 0.328, 0.5002, 0.005267, 0.751, 0.005306, 0.7378, 0.07084, 0.7426, 0.0706, 0.7576, 0.9759, 0.2712, 0.9531, 0.2959, 0.9513, 0.2924, 0.9692, 0.2614, 0.7211, 0.2875, 0.6915, 0.2687, 0.7017, 0.262, 0.7247, 0.2856, 0.7157, 0.517, 0.6968, 0.5472, 0.6901, 0.5372, 0.7139, 0.5135, 0.9464, 0.5218, 0.976, 0.5404, 0.9657, 0.5473, 0.9426, 0.5239, 0.005452, 0.6494, 0.005452, 0.254, 0.008466, 0.254, 0.008462, 0.6494, 0.2354, 0.254, 0.2354, 0.6494, 0.2324, 0.6494, 0.2324, 0.254, 0.8305, 0.2354, 0.4352, 0.2354, 0.4352, 0.2324, 0.8305, 0.2324, 0.6589, 0.4737, 0.2636, 0.4737, 0.2636, 0.4707, 0.6589, 0.4707, 0.5554, 0.822, 0.6071, 0.7686, 0.6102, 0.7687, 0.5579, 0.8226, 0.7102, 0.7686, 0.7619, 0.822, 0.7594, 0.8226, 0.7071, 0.7687, 0.1054, 0.7556, 0.1587, 0.8073, 0.1587, 0.8104, 0.1048, 0.7581, 0.4215, 0.8668, 0.3682, 0.8151, 0.3682, 0.812, 0.4222, 0.8643, 0.6236, 0.7199, 0.6236, 0.563, 0.6267, 0.563, 0.6267, 0.7199, 0.6937, 0.563, 0.6937, 0.7199, 0.6906, 0.7199, 0.6906, 0.563, 0.2075, 0.8238, 0.3643, 0.8238, 0.3643, 0.8269, 0.2075, 0.8269, 0.3194, 0.7986, 0.1626, 0.7986, 0.1626, 0.7955, 0.3194, 0.7955, 0.6075, 0.768, 0.6188, 0.7492, 0.6219, 0.7492, 0.6102, 0.7687, 0.6985, 0.7492, 0.7099, 0.768, 0.7071, 0.7687, 0.6954, 0.7492, 0.1593, 0.8077, 0.1782, 0.819, 0.1782, 0.8221, 0.1587, 0.8104, 0.3676, 0.8147, 0.3488, 0.8034, 0.3488, 0.8003, 0.3682, 0.812, 0.6188, 0.7489, 0.6236, 0.7199, 0.6267, 0.7199, 0.6219, 0.7492, 0.6937, 0.7199, 0.6985, 0.7489, 0.6954, 0.7492, 0.6906, 0.7199, 0.1784, 0.8191, 0.2075, 0.8238, 0.2075, 0.8269, 0.1782, 0.8221, 0.3485, 0.8033, 0.3194, 0.7986, 0.3194, 0.7955, 0.3488, 0.8003, 0.0007493, 0.6602, 0.005452, 0.6494, 0.008462, 0.6494, 0.003487, 0.6608, 0.8414, 0.2401, 0.8305, 0.2354, 0.8305, 0.2324, 0.8419, 0.2373, 0.6697, 0.4784, 0.6589, 0.4737, 0.6589, 0.4707, 0.6703, 0.4757, 0.2373, 0.6608, 0.2324, 0.6494, 0.2354, 0.6494, 0.2401, 0.6602, 0.2399, 0.2442, 0.2354, 0.254, 0.2324, 0.254, 0.2372, 0.2436, 0.2532, 0.4756, 0.2636, 0.4707, 0.2636, 0.4737, 0.2537, 0.4783, 0.4248, 0.2372, 0.4352, 0.2324, 0.4352, 0.2354, 0.4254, 0.2399, 0.0036, 0.2436, 0.008466, 0.254, 0.005452, 0.254, 0.0008792, 0.2442, 0.5394, 0.856, 0.5459, 0.8362, 0.549, 0.8363, 0.5424, 0.8565, 0.7714, 0.8362, 0.7779, 0.856, 0.7749, 0.8565, 0.7683, 0.8363, 0.07135, 0.7396, 0.09117, 0.7461, 0.09111, 0.7493, 0.07084, 0.7426, 0.4556, 0.8828, 0.4357, 0.8763, 0.4358, 0.8731, 0.4561, 0.8798, 0.7798, 0.9221, 0.7749, 0.8565, 0.778, 0.8565, 0.7829, 0.9219, 0.7683, 0.8363, 0.7594, 0.8226, 0.7628, 0.8229, 0.771, 0.8356, 0.5424, 0.8565, 0.5375, 0.9221, 0.5344, 0.9219, 0.5393, 0.8565, 0.5579, 0.8226, 0.549, 0.8363, 0.5463, 0.8356, 0.5545, 0.8229, 0.07084, 0.7426, 0.005306, 0.7378, 0.005441, 0.7347, 0.07089, 0.7395, 0.1048, 0.7581, 0.09111, 0.7493, 0.09182, 0.7465, 0.1045, 0.7547, 0.4561, 0.8798, 0.5216, 0.8847, 0.5215, 0.8877, 0.456, 0.8829, 0.4222, 0.8643, 0.4358, 0.8731, 0.4351, 0.8759, 0.4224, 0.8677, 0.9492, 0.2436, 0.9692, 0.2614, 0.9513, 0.2924, 0.9445, 0.292])
me_mesh_001.update()
me_mesh_001.normals_split_custom_set([tuple(v) for v in zip(*[iter([0.0, 0.6578, 0.7532, 0.0, 0.6592, 0.752, 0.0, 1.0, 0.0, 0.0, 1.0, -4.632e-06, 0.0, 0.6578, 0.7532, 0.0, 0.6592, 0.752, 0.0, 1.0, 0.0, 0.0, 1.0, 0.0, 0.0, 0.6578, 0.7532, 0.0, 0.6592, 0.752, 0.0, 1.0, 0.0, 0.0, 1.0, -4.632e-06, 0.0, 0.6578, 0.7532, 0.0, 0.6592, 0.752, 0.0, 1.0, 0.0, 0.0, 1.0, 0.0, 0.0, 0.6592, 0.752, 0.0, 0.6578, 0.7532, 0.0, 1.0, -4.632e-06, 0.0, 1.0, 0.0, 0.0, 0.6592, 0.752, 0.0, 0.6592, 0.752, 0.0, 1.0, 0.0, 0.0, 1.0, 0.0, 0.0, 0.6592, 0.752, 0.0, 0.6592, 0.752, 0.0, 1.0, 0.0, 0.0, 1.0, 0.0, 0.0, 0.6592, 0.752, 0.0, 0.6592, 0.752, 0.0, 1.0, 0.0, 0.0, 1.0, 0.0, 0.0, 0.6592, 0.752, 0.0, 0.6592, 0.752, 0.0, 1.0, 0.0, 0.0, 1.0, 0.0, 0.0, 0.6592, 0.752, 0.0, 0.6578, 0.7532, 0.0, 1.0, 0.0, 0.0, 1.0, 0.0, 0.0, 0.6592, 0.752, 0.0, 0.6578, 0.7532, 0.0, 1.0, -4.632e-06, 0.0, 1.0, 0.0, 0.0, 0.6592, 0.752, 0.0, 0.6578, 0.7532, 0.0, 1.0, 0.0, 0.0, 1.0, 0.0, 0.0, 0.6592, 0.752, 0.0, 0.6578, 0.7532, 0.9301, 0.3426, 0.1321, 0.0, 0.0, 1.0, 0.0, 0.6578, 0.7532, 0.0, 0.6592, 0.752, 0.0, 0.0, 0.0, 0.0, 0.0, 1.0, 0.0, 0.6592, 0.752, 0.0, 0.6592, 0.752, 0.0, 0.0, 1.0, 0.0, 0.0, 1.0, 0.0, 0.6578, 0.7532, 0.0, 1.0, 0.0, 0.0, 1.0, 0.0, 0.0, 0.6578, 0.7532, 0.0, 1.0, -4.632e-06, 0.0, 0.6578, 0.7532, 0.0, 0.6578, 0.7532, 0.0, 1.0, -4.632e-06, 0.0, 0.6578, 0.7532, 0.0, 1.0, -4.632e-06, 0.0, 1.0, -4.632e-06, 0.0, 0.6578, 0.7532, 0.0, 0.6578, 0.7532, 0.0, 1.0, 0.0, 0.0, 1.0, 0.0, 0.0, 0.6578, 0.7532, 0.0, 0.6592, 0.752, 0.0, 0.6578, 0.7532, 0.0, 0.0, 1.0, 0.0, 0.0, 0.0, 0.0, 0.6578, 0.7532, 0.0, 0.6578, 0.7532, -0.9912, 0.0, 0.1321, 0.0, 0.0, 1.0, 0.0, 0.6592, 0.752, 0.0, 0.6592, 0.752, 0.0, 0.0, 1.0, 0.0, 0.0, 1.0, 0.0, 0.6578, 0.7532, 0.0, 0.6592, 0.752, 0.0, 0.0, 1.0, -0.9301, -0.3426, -0.1321, 0.0, 0.6578, 0.7532, 0.0, 0.6578, 0.7532, 0.0, 0.0, 1.0, 0.0, 0.0, 1.0, 0.0, 0.6578, 0.7532, 0.0, 0.6592, 0.752, 0.0, 0.0, 0.0, 0.9301, 0.3426, 0.1322, 0.0, 0.6592, 0.752, 0.0, 0.6592, 0.752, 0.0, 0.0, 0.0, 0.0, 0.0, 0.0, 0.0, 0.6592, 0.752, 0.0, 0.6578, 0.7532, 0.0, 0.0, 1.0, 0.0, 0.0, 1.0, 0.0, 0.6592, 0.752, 0.0, 0.6592, 0.752, 0.0, 0.0, 0.0, 0.0, 0.0, 0.0, 0.0, 0.6578, 0.7532, 0.0, 0.6578, 0.7532, 0.9301, 0.3426, 0.1322, 0.9301, 0.3426, 0.1321, 0.0, 0.6578, 0.7532, 0.0, 0.6592, 0.752, 0.0, 0.0, 1.0, -0.9912, 0.0, 0.1321, 0.0, 0.6592, 0.752, 0.0, 0.6578, 0.7532, -0.9301, -0.3426, -0.1322, 0.0, 0.0, 0.0, 0.0, 0.6578, 0.7532, 0.0, 0.6578, 0.7532, -0.9301, -0.3426, -0.1321, -0.9301, -0.3426, -0.1322, -0.2697, -0.9244, -0.2697, 0.2697, -0.9244, -0.2697, 0.2697, -0.9244, 0.2697, -0.2697, -0.9244, 0.2697, 0.1819, 2.458e-08, 0.9833, 0.1819, 2.458e-08, 0.9833, -0.1819, 2.458e-08, 0.9833, -0.1819, 2.458e-08, 0.9833, 0.9833, -2.033e-08, -0.1819, 0.9833, -2.033e-08, -0.1819, 0.9833, -1.141e-08, 0.1819, 0.9833, -1.141e-08, 0.1819, -0.1819, -4.527e-08, -0.9833, -0.1819, -4.527e-08, -0.9833, 0.1819, -4.527e-08, -0.9833, 0.1819, -4.527e-08, -0.9833, -0.9833, -1.211e-08, 0.1819, -0.9833, -1.211e-08, 0.1819, -0.9833, -2.104e-08, -0.1819, -0.9833, -2.104e-08, -0.1819, 0.1205, 0.6654, 0.7367, 0.133, 0.6749, 0.7259, -0.133, 0.6749, 0.7259, -0.1205, 0.6654, 0.7367, 0.7367, 0.6654, -0.1205, 0.7259, 0.6749, -0.133, 0.7259, 0.6749, 0.133, 0.7367, 0.6654, 0.1205, -0.1205, 0.6654, -0.7367, -0.133, 0.6749, -0.7259, 0.133, 0.6749, -0.7259, 0.1205, 0.6654, -0.7367, -0.7367, 0.6654, 0.1205, -0.7259, 0.6749, 0.133, -0.7259, 0.6749, -0.133, -0.7367, 0.6654, -0.1205, 0.1852, 0.09724, 0.9779, 0.1927, 4.631e-09, 0.9813, -0.1927, 4.631e-09, 0.9813, -0.1852, 0.09724, 0.9779, 0.9779, 0.09724, -0.1852, 0.9813, -2.827e-08, -0.1927, 0.9813, -2.52e-09, 0.1927, 0.9779, 0.09724, 0.1852, -0.1852, 0.09724, -0.9779, -0.1927, -8.438e-08, -0.9813, 0.1927, -8.438e-08, -0.9813, 0.1852, 0.09724, -0.9779, -0.9779, 0.09724, 0.1852, -0.9813, 2.52e-09, 0.1927, -0.9813, -2.324e-08, -0.1927, -0.9779, 0.09724, -0.1852, -0.8575, -0.1026, 0.5041, -0.82, 0.2136, 0.531, -0.9659, 0.1909, 0.1751, -0.9824, -0.1189, 0.1443, -0.5041, -0.1026, -0.8575, -0.531, 0.2136, -0.82, -0.1751, 0.1909, -0.9659, -0.1443, -0.1189, -0.9824, 0.8575, -0.1026, -0.5041, 0.82, 0.2136, -0.531, 0.9659, 0.1909, -0.1751, 0.9824, -0.1189, -0.1443, 0.5041, -0.1026, 0.8575, 0.531, 0.2136, 0.82, 0.1751, 0.1909, 0.9659, 0.1443, -0.1189, 0.9824, -0.2697, -0.9244, 0.2697, -0.2442, -0.8078, 0.5364, -0.469, -0.7484, 0.469, -0.469, -0.7484, 0.469, -0.5364, -0.8078, 0.2442, -0.1205, 0.6654, 0.7367, -0.133, 0.6749, 0.7259, -0.3737, 0.7331, 0.5683, -0.3657, 0.7298, 0.5776, 0.1205, 0.6654, 0.7367, 0.1564, 0.4708, 0.8683, 0.4548, 0.5407, 0.7077, 0.3657, 0.7298, 0.5776, 0.1205, 0.6654, 0.7367, 0.3657, 0.7298, 0.5776, 0.3737, 0.7331, 0.5683, 0.133, 0.6749, 0.7259, 0.2697, -0.9244, 0.2697, 0.5364, -0.8078, 0.2442, 0.469, -0.7484, 0.469, 0.469, -0.7484, 0.469, 0.2442, -0.8078, 0.5364, 0.9659, 0.1909, 0.1751, 0.82, 0.2136, 0.531, 0.8575, -0.1026, 0.5041, 0.9824, -0.1189, 0.1443, 0.7367, 0.6654, -0.1205, 0.8683, 0.4708, -0.1564, 0.7077, 0.5407, -0.4548, 0.5776, 0.7298, -0.3657, 0.8065, 0.2583, 0.5318, 0.8093, -0.2283, 0.5413, 0.9547, -0.227, 0.1925, 0.9569, 0.2181, 0.192, 0.2697, -0.9244, -0.2697, 0.2442, -0.8078, -0.5364, 0.469, -0.7484, -0.469, 0.469, -0.7484, -0.469, 0.5364, -0.8078, -0.2442, 0.1751, 0.1909, -0.9659, 0.531, 0.2136, -0.82, 0.5041, -0.1026, -0.8575, 0.1443, -0.1189, -0.9824, -0.1205, 0.6654, -0.7367, -0.1564, 0.4708, -0.8683, -0.4548, 0.5407, -0.7077, -0.3657, 0.7298, -0.5776, 0.5318, 0.2583, -0.8065, 0.5413, -0.2283, -0.8093, 0.1925, -0.227, -0.9547, 0.192, 0.2181, -0.9569, -0.2697, -0.9244, -0.2697, -0.5364, -0.8078, -0.2442, -0.469, -0.7484, -0.469, -0.469, -0.7484, -0.469, -0.2442, -0.8078, -0.5364, -0.9659, 0.1909, -0.1751, -0.82, 0.2136, -0.531, -0.8575, -0.1026, -0.5041, -0.9824, -0.1189, -0.1443, -0.7367, 0.6654, 0.1205, -0.5776, 0.7298, 0.3657, -0.5683, 0.7331, 0.3737, -0.7259, 0.6749, 0.133, -0.8065, 0.2583, -0.5318, -0.8093, -0.2283, -0.5413, -0.9547, -0.227, -0.1925, -0.9569, 0.2181, -0.192, 0.1925, -0.227, 0.9547, 0.192, 0.2181, 0.9569, -0.192, 0.2181, 0.9569, -0.1925, -0.227, 0.9547, 0.9547, -0.227, -0.1925, 0.9569, 0.2181, -0.192, 0.9569, 0.2181, 0.192, 0.9547, -0.227, 0.1925, 0.7367, 0.6654, 0.1205, 0.7259, 0.6749, 0.133, 0.5683, 0.7331, 0.3737, 0.5776, 0.7298, 0.3657, -0.1925, -0.227, -0.9547, -0.192, 0.2181, -0.9569, 0.192, 0.2181, -0.9569, 0.1925, -0.227, -0.9547, 0.1205, 0.6654, -0.7367, 0.133, 0.6749, -0.7259, 0.3737, 0.7331, -0.5683, 0.3657, 0.7298, -0.5776, -0.7367, 0.6654, -0.1205, -0.7259, 0.6749, -0.133, -0.5683, 0.7331, -0.3737, -0.5776, 0.7298, -0.3657, -0.9547, -0.227, 0.1925, -0.8093, -0.2283, 0.5413, -0.8065, 0.2583, 0.5318, -0.9569, 0.2181, 0.192, -0.2697, -0.9244, -0.2697, -0.2697, -0.9244, 0.2697, -0.5364, -0.8078, 0.2442, -0.5364, -0.8078, -0.2442, 0.2697, -0.9244, -0.2697, -0.2697, -0.9244, -0.2697, -0.2442, -0.8078, -0.5364, 0.2442, -0.8078, -0.5364, 0.2697, -0.9244, 0.2697, 0.2697, -0.9244, -0.2697, 0.5364, -0.8078, -0.2442, 0.5364, -0.8078, 0.2442, -0.2697, -0.9244, 0.2697, 0.2697, -0.9244, 0.2697, 0.2442, -0.8078, 0.5364, -0.2442, -0.8078, 0.5364, -0.1751, 0.1909, 0.9659, -0.1443, -0.1189, 0.9824, 0.1443, -0.1189, 0.9824, 0.1751, 0.1909, 0.9659, 0.9833, -1.141e-08, 0.1819, 0.9833, -1.141e-08, 0.1819, 0.8389, 2.651e-06, 0.5443, 0.8389, 2.651e-06, 0.5443, 0.1205, 0.6654, 0.7367, -0.1205, 0.6654, 0.7367, -0.1564, 0.4708, 0.8683, 0.1564, 0.4708, 0.8683, -0.9659, 0.1909, 0.1751, -0.82, 0.2136, 0.531, -0.7215, 0.52, 0.4573, -0.8575, 0.4921, 0.15, 0.9659, 0.1909, 0.1751, 0.9824, -0.1189, 0.1443, 0.9824, -0.1189, -0.1443, 0.9659, 0.1909, -0.1751, 0.1819, -4.527e-08, -0.9833, 0.1819, -4.527e-08, -0.9833, 0.5443, 2.623e-06, -0.8389, 0.5443, 2.623e-06, -0.8389, 0.7367, 0.6654, -0.1205, 0.7367, 0.6654, 0.1205, 0.8683, 0.4708, 0.1564, 0.8683, 0.4708, -0.1564, 0.9659, 0.1909, 0.1751, 0.8575, 0.4921, 0.15, 0.7215, 0.52, 0.4573, 0.82, 0.2136, 0.531, 0.1751, 0.1909, -0.9659, 0.1443, -0.1189, -0.9824, -0.1443, -0.1189, -0.9824, -0.1751, 0.1909, -0.9659, -0.9833, -2.104e-08, -0.1819, -0.9833, -2.104e-08, -0.1819, -0.8389, 2.626e-06, -0.5443, -0.8389, 2.626e-06, -0.5443, -0.1205, 0.6654, -0.7367, 0.1205, 0.6654, -0.7367, 0.1564, 0.4708, -0.8683, -0.1564, 0.4708, -0.8683, 0.1751, 0.1909, -0.9659, 0.15, 0.4921, -0.8575, 0.4573, 0.52, -0.7215, 0.531, 0.2136, -0.82, -0.9659, 0.1909, -0.1751, -0.9824, -0.1189, -0.1443, -0.9824, -0.1189, 0.1443, -0.9659, 0.1909, 0.1751, -0.1819, 2.458e-08, 0.9833, -0.1819, 2.458e-08, 0.9833, -0.5443, 2.66e-06, 0.8389, -0.5443, 2.66e-06, 0.8389, -0.7367, 0.6654, 0.1205, -0.7367, 0.6654, -0.1205, -0.8683, 0.4708, -0.1564, -0.8683, 0.4708, 0.1564, -0.9659, 0.1909, -0.1751, -0.8575, 0.4921, -0.15, -0.7215, 0.52, -0.4573, -0.82, 0.2136, -0.531, -0.9547, -0.227, 0.1925, -0.9569, 0.2181, 0.192, -0.9569, 0.2181, -0.192, -0.9547, -0.227, -0.1925, 0.7367, 0.6654, 0.1205, 0.5776, 0.7298, 0.3657, 0.7077, 0.5407, 0.4548, 0.8683, 0.4708, 0.1564, -0.7367, 0.6654, 0.1205, -0.8683, 0.4708, 0.1564, -0.7077, 0.5407, 0.4548, -0.5776, 0.7298, 0.3657, -0.1925, -0.227, -0.9547, -0.5413, -0.2283, -0.8093, -0.5318, 0.2583, -0.8065, -0.192, 0.2181, -0.9569, 0.1205, 0.6654, -0.7367, 0.3657, 0.7298, -0.5776, 0.4548, 0.5407, -0.7077, 0.1564, 0.4708, -0.8683, 0.7367, 0.6654, -0.1205, 0.5776, 0.7298, -0.3657, 0.5683, 0.7331, -0.3737, 0.7259, 0.6749, -0.133, -0.7367, 0.6654, -0.1205, -0.5776, 0.7298, -0.3657, -0.7077, 0.5407, -0.4548, -0.8683, 0.4708, -0.1564, -0.1205, 0.6654, -0.7367, -0.3657, 0.7298, -0.5776, -0.3737, 0.7331, -0.5683, -0.133, 0.6749, -0.7259, -0.5318, 0.2583, 0.8065, -0.5413, -0.2283, 0.8093, -0.1925, -0.227, 0.9547, -0.192, 0.2181, 0.9569, -0.1205, 0.6654, 0.7367, -0.3657, 0.7298, 0.5776, -0.4548, 0.5407, 0.7077, -0.1564, 0.4708, 0.8683, -0.9779, 0.09724, 0.1852, -0.8287, 0.113, 0.5481, -0.8328, 1.927e-05, 0.5535, -0.9813, 2.52e-09, 0.1927, 0.1852, 0.09724, 0.9779, 0.5481, 0.113, 0.8287, 0.5535, 1.926e-05, 0.8328, 0.1927, 4.631e-09, 0.9813, 0.9779, 0.09724, -0.1852, 0.8287, 0.113, -0.5481, 0.8328, 1.922e-05, -0.5535, 0.9813, -2.827e-08, -0.1927, -0.1852, 0.09724, -0.9779, -0.5481, 0.113, -0.8287, -0.5535, 1.919e-05, -0.8328, -0.1927, -8.438e-08, -0.9813, -0.133, 0.6749, 0.7259, 0.133, 0.6749, 0.7259, 0.1646, 0.4034, 0.9001, -0.1646, 0.4034, 0.9001, 0.7259, 0.6749, 0.133, 0.7259, 0.6749, -0.133, 0.9001, 0.4034, -0.1646, 0.9001, 0.4034, 0.1646, 0.133, 0.6749, -0.7259, -0.133, 0.6749, -0.7259, -0.1646, 0.4034, -0.9001, 0.1646, 0.4034, -0.9001, -0.7259, 0.6749, -0.133, -0.7259, 0.6749, 0.133, -0.9001, 0.4034, 0.1646, -0.9001, 0.4034, -0.1646, 0.1852, 0.09724, 0.9779, -0.1852, 0.09724, 0.9779, -0.1646, 0.4034, 0.9001, 0.1646, 0.4034, 0.9001, 0.9779, 0.09724, -0.1852, 0.9779, 0.09724, 0.1852, 0.9001, 0.4034, 0.1646, 0.9001, 0.4034, -0.1646, -0.1852, 0.09724, -0.9779, 0.1852, 0.09724, -0.9779, 0.1646, 0.4034, -0.9001, -0.1646, 0.4034, -0.9001, -0.9779, 0.09724, 0.1852, -0.9779, 0.09724, -0.1852, -0.9001, 0.4034, -0.1646, -0.9001, 0.4034, 0.1646, 0.9779, 0.09724, 0.1852, 0.8287, 0.113, 0.5481, 0.743, 0.4556, 0.4902, 0.9001, 0.4034, 0.1646, -0.7259, 0.6749, 0.133, -0.5683, 0.7331, 0.3737, -0.743, 0.4556, 0.4902, -0.9001, 0.4034, 0.1646, 0.1852, 0.09724, -0.9779, 0.5481, 0.113, -0.8287, 0.4902, 0.4556, -0.743, 0.1646, 0.4034, -0.9001, 0.133, 0.6749, 0.7259, 0.3737, 0.7331, 0.5683, 0.4902, 0.4556, 0.743, 0.1646, 0.4034, 0.9001, -0.9779, 0.09724, -0.1852, -0.8287, 0.113, -0.5481, -0.743, 0.4556, -0.4902, -0.9001, 0.4034, -0.1646, 0.7259, 0.6749, -0.133, 0.5683, 0.7331, -0.3737, 0.743, 0.4556, -0.4902, 0.9001, 0.4034, -0.1646, -0.8287, 0.113, 0.5481, -0.9779, 0.09724, 0.1852, -0.9001, 0.4034, 0.1646, -0.743, 0.4556, 0.4902, -0.133, 0.6749, -0.7259, -0.3737, 0.7331, -0.5683, -0.4902, 0.4556, -0.743, -0.1646, 0.4034, -0.9001, -0.1852, 0.09724, 0.9779, -0.5481, 0.113, 0.8287, -0.4902, 0.4556, 0.743, -0.1646, 0.4034, 0.9001, -0.3737, 0.7331, 0.5683, -0.133, 0.6749, 0.7259, -0.1646, 0.4034, 0.9001, -0.4902, 0.4556, 0.743, -0.5683, 0.7331, -0.3737, -0.7259, 0.6749, -0.133, -0.9001, 0.4034, -0.1646, -0.743, 0.4556, -0.4902, 0.5481, 0.113, 0.8287, 0.1852, 0.09724, 0.9779, 0.1646, 0.4034, 0.9001, 0.4902, 0.4556, 0.743, 0.1751, 0.1909, 0.9659, 0.531, 0.2136, 0.82, 0.4573, 0.52, 0.7215, 0.15, 0.4921, 0.8575, 0.8287, 0.113, -0.5481, 0.9779, 0.09724, -0.1852, 0.9001, 0.4034, -0.1646, 0.743, 0.4556, -0.4902, 0.3737, 0.7331, -0.5683, 0.133, 0.6749, -0.7259, 0.1646, 0.4034, -0.9001, 0.4902, 0.4556, -0.743, -0.5481, 0.113, -0.8287, -0.1852, 0.09724, -0.9779, -0.1646, 0.4034, -0.9001, -0.4902, 0.4556, -0.743, 0.1751, 0.1909, 0.9659, 0.15, 0.4921, 0.8575, -0.15, 0.4921, 0.8575, -0.1751, 0.1909, 0.9659, 0.1819, 2.458e-08, 0.9833, 0.1819, 2.458e-08, 0.9833, 0.5443, 2.66e-06, 0.8389, 0.5443, 2.66e-06, 0.8389, 0.9659, 0.1909, -0.1751, 0.82, 0.2136, -0.531, 0.7215, 0.52, -0.4573, 0.8575, 0.4921, -0.15, 0.9659, 0.1909, -0.1751, 0.8575, 0.4921, -0.15, 0.8575, 0.4921, 0.15, 0.9659, 0.1909, 0.1751, 0.9833, -2.033e-08, -0.1819, 0.9833, -2.033e-08, -0.1819, 0.8389, 2.628e-06, -0.5443, 0.8389, 2.628e-06, -0.5443, -0.1751, 0.1909, -0.9659, -0.531, 0.2136, -0.82, -0.4573, 0.52, -0.7215, -0.15, 0.4921, -0.8575, -0.1751, 0.1909, -0.9659, -0.15, 0.4921, -0.8575, 0.15, 0.4921, -0.8575, 0.1751, 0.1909, -0.9659, -0.1819, -4.527e-08, -0.9833, -0.1819, -4.527e-08, -0.9833, -0.5443, 2.622e-06, -0.8389, -0.5443, 2.622e-06, -0.8389, -0.9833, -1.211e-08, 0.1819, -0.9833, -1.211e-08, 0.1819, -0.8389, 2.651e-06, 0.5443, -0.8389, 2.651e-06, 0.5443, -0.9659, 0.1909, 0.1751, -0.8575, 0.4921, 0.15, -0.8575, 0.4921, -0.15, -0.9659, 0.1909, -0.1751, -0.1751, 0.1909, 0.9659, -0.15, 0.4921, 0.8575, -0.4573, 0.52, 0.7215, -0.531, 0.2136, 0.82, -0.1925, -0.227, 0.9547, -0.5413, -0.2283, 0.8093, -0.4483, -0.5486, 0.7057, -0.1511, -0.5291, 0.835, -0.1925, -0.227, 0.9547, -0.1511, -0.5291, 0.835, 0.1511, -0.5291, 0.835, 0.1925, -0.227, 0.9547, -0.9547, -0.227, 0.1925, -0.835, -0.5291, 0.1511, -0.7057, -0.5486, 0.4482, -0.8093, -0.2283, 0.5413, -0.1925, -0.227, -0.9547, -0.1511, -0.5291, -0.835, -0.4482, -0.5486, -0.7057, -0.5413, -0.2283, -0.8093, -0.9547, -0.227, -0.1925, -0.835, -0.5291, -0.1511, -0.835, -0.5291, 0.1511, -0.9547, -0.227, 0.1925, 0.9547, -0.227, -0.1925, 0.835, -0.5291, -0.1511, 0.7057, -0.5486, -0.4482, 0.8093, -0.2283, -0.5413, -0.9547, -0.227, -0.1925, -0.8093, -0.2283, -0.5413, -0.7057, -0.5486, -0.4483, -0.835, -0.5291, -0.1511, 0.1925, -0.227, -0.9547, 0.1511, -0.5291, -0.835, -0.1511, -0.5291, -0.835, -0.1925, -0.227, -0.9547, 0.1925, -0.227, 0.9547, 0.1511, -0.5291, 0.835, 0.4483, -0.5486, 0.7057, 0.5413, -0.2283, 0.8093, 0.1925, -0.227, -0.9547, 0.5413, -0.2283, -0.8093, 0.4483, -0.5486, -0.7057, 0.1511, -0.5291, -0.835, 0.9547, -0.227, 0.1925, 0.835, -0.5291, 0.1511, 0.835, -0.5291, -0.1511, 0.9547, -0.227, -0.1925, 0.1925, -0.227, 0.9547, 0.5413, -0.2283, 0.8093, 0.5318, 0.2583, 0.8065, 0.192, 0.2181, 0.9569, 0.9547, -0.227, 0.1925, 0.8093, -0.2283, 0.5413, 0.7057, -0.5486, 0.4482, 0.835, -0.5291, 0.1511, 0.1927, -8.438e-08, -0.9813, 0.5535, 1.919e-05, -0.8328, 0.5481, 0.113, -0.8287, 0.1852, 0.09724, -0.9779, -0.1927, 4.631e-09, 0.9813, -0.5535, 1.926e-05, 0.8328, -0.5481, 0.113, 0.8287, -0.1852, 0.09724, 0.9779, -0.9813, -2.324e-08, -0.1927, -0.8328, 1.921e-05, -0.5535, -0.8287, 0.113, -0.5481, -0.9779, 0.09724, -0.1852, 0.5683, 0.7331, 0.3737, 0.7259, 0.6749, 0.133, 0.9001, 0.4034, 0.1646, 0.743, 0.4556, 0.4902, 0.9813, -2.52e-09, 0.1927, 0.8328, 1.927e-05, 0.5535, 0.8287, 0.113, 0.5481, 0.9779, 0.09724, 0.1852, -0.1564, 0.4708, 0.8683, -0.4548, 0.5407, 0.7077, -0.5318, 0.2583, 0.8065, -0.192, 0.2181, 0.9569, 0.1564, 0.4708, -0.8683, 0.4548, 0.5407, -0.7077, 0.5318, 0.2583, -0.8065, 0.192, 0.2181, -0.9569, -0.7077, 0.5407, 0.4548, -0.8683, 0.4708, 0.1564, -0.9569, 0.2181, 0.192, -0.8065, 0.2583, 0.5318, -0.8683, 0.4708, -0.1564, -0.7077, 0.5407, -0.4548, -0.8065, 0.2583, -0.5318, -0.9569, 0.2181, -0.192, 0.4548, 0.5407, 0.7077, 0.1564, 0.4708, 0.8683, 0.192, 0.2181, 0.9569, 0.5318, 0.2583, 0.8065, 0.7077, 0.5407, -0.4548, 0.8683, 0.4708, -0.1564, 0.9569, 0.2181, -0.192, 0.8065, 0.2583, -0.5318, 0.8683, 0.4708, 0.1564, 0.7077, 0.5407, 0.4548, 0.8065, 0.2583, 0.5318, 0.9569, 0.2181, 0.192, -0.4548, 0.5407, -0.7077, -0.1564, 0.4708, -0.8683, -0.192, 0.2181, -0.9569, -0.5318, 0.2583, -0.8065, 0.1564, 0.4708, 0.8683, -0.1564, 0.4708, 0.8683, -0.192, 0.2181, 0.9569, 0.192, 0.2181, 0.9569, 0.8683, 0.4708, -0.1564, 0.8683, 0.4708, 0.1564, 0.9569, 0.2181, 0.192, 0.9569, 0.2181, -0.192, -0.1564, 0.4708, -0.8683, 0.1564, 0.4708, -0.8683, 0.192, 0.2181, -0.9569, -0.192, 0.2181, -0.9569, -0.8683, 0.4708, 0.1564, -0.8683, 0.4708, -0.1564, -0.9569, 0.2181, -0.192, -0.9569, 0.2181, 0.192, 0.9547, -0.227, -0.1925, 0.8093, -0.2283, -0.5413, 0.8065, 0.2583, -0.5318, 0.9569, 0.2181, -0.192, -0.82, 0.2136, 0.531, -0.8575, -0.1026, 0.5041, -0.5041, -0.1026, 0.8575, -0.531, 0.2136, 0.82, 0.8575, -0.1026, 0.5041, 0.82, 0.2136, 0.531, 0.531, 0.2136, 0.82, 0.5041, -0.1026, 0.8575, 0.5041, -0.1026, -0.8575, 0.531, 0.2136, -0.82, 0.82, 0.2136, -0.531, 0.8575, -0.1026, -0.5041, -0.8575, -0.1026, -0.5041, -0.82, 0.2136, -0.531, -0.531, 0.2136, -0.82, -0.5041, -0.1026, -0.8575, 0.8389, 2.651e-06, 0.5443, 0.8389, 2.651e-06, 0.5443, 0.5443, 2.66e-06, 0.8389, 0.5443, 2.66e-06, 0.8389, -0.8389, 2.651e-06, 0.5443, -0.8389, 2.651e-06, 0.5443, -0.5443, 2.66e-06, 0.8389, -0.5443, 2.66e-06, 0.8389, 0.5443, 2.623e-06, -0.8389, 0.5443, 2.623e-06, -0.8389, 0.8389, 2.628e-06, -0.5443, 0.8389, 2.628e-06, -0.5443, -0.8389, 2.626e-06, -0.5443, -0.8389, 2.626e-06, -0.5443, -0.5443, 2.622e-06, -0.8389, -0.5443, 2.622e-06, -0.8389, 0.5776, 0.7298, 0.3657, 0.5683, 0.7331, 0.3737, 0.3737, 0.7331, 0.5683, 0.3657, 0.7298, 0.5776, -0.5683, 0.7331, 0.3737, -0.5776, 0.7298, 0.3657, -0.3657, 0.7298, 0.5776, -0.3737, 0.7331, 0.5683, 0.3657, 0.7298, -0.5776, 0.3737, 0.7331, -0.5683, 0.5683, 0.7331, -0.3737, 0.5776, 0.7298, -0.3657, -0.5776, 0.7298, -0.3657, -0.5683, 0.7331, -0.3737, -0.3737, 0.7331, -0.5683, -0.3657, 0.7298, -0.5776, 0.8287, 0.113, 0.5481, 0.8328, 1.927e-05, 0.5535, 0.5535, 1.926e-05, 0.8328, 0.5481, 0.113, 0.8287, -0.8328, 1.927e-05, 0.5535, -0.8287, 0.113, 0.5481, -0.5481, 0.113, 0.8287, -0.5535, 1.926e-05, 0.8328, 0.5481, 0.113, -0.8287, 0.5535, 1.919e-05, -0.8328, 0.8328, 1.922e-05, -0.5535, 0.8287, 0.113, -0.5481, -0.8287, 0.113, -0.5481, -0.8328, 1.921e-05, -0.5535, -0.5535, 1.919e-05, -0.8328, -0.5481, 0.113, -0.8287, 0.5683, 0.7331, 0.3737, 0.743, 0.4556, 0.4902, 0.4902, 0.4556, 0.743, 0.3737, 0.7331, 0.5683, -0.743, 0.4556, 0.4902, -0.5683, 0.7331, 0.3737, -0.3737, 0.7331, 0.5683, -0.4902, 0.4556, 0.743, 0.3737, 0.7331, -0.5683, 0.4902, 0.4556, -0.743, 0.743, 0.4556, -0.4902, 0.5683, 0.7331, -0.3737, -0.5683, 0.7331, -0.3737, -0.743, 0.4556, -0.4902, -0.4902, 0.4556, -0.743, -0.3737, 0.7331, -0.5683, 0.743, 0.4556, 0.4902, 0.8287, 0.113, 0.5481, 0.5481, 0.113, 0.8287, 0.4902, 0.4556, 0.743, -0.8287, 0.113, 0.5481, -0.743, 0.4556, 0.4902, -0.4902, 0.4556, 0.743, -0.5481, 0.113, 0.8287, 0.4902, 0.4556, -0.743, 0.5481, 0.113, -0.8287, 0.8287, 0.113, -0.5481, 0.743, 0.4556, -0.4902, -0.743, 0.4556, -0.4902, -0.8287, 0.113, -0.5481, -0.5481, 0.113, -0.8287, -0.4902, 0.4556, -0.743, 0.82, 0.2136, 0.531, 0.7215, 0.52, 0.4573, 0.4573, 0.52, 0.7215, 0.531, 0.2136, 0.82, 0.531, 0.2136, -0.82, 0.4573, 0.52, -0.7215, 0.7215, 0.52, -0.4573, 0.82, 0.2136, -0.531, -0.82, 0.2136, -0.531, -0.7215, 0.52, -0.4573, -0.4573, 0.52, -0.7215, -0.531, 0.2136, -0.82, -0.531, 0.2136, 0.82, -0.4573, 0.52, 0.7215, -0.7215, 0.52, 0.4573, -0.82, 0.2136, 0.531, -0.8093, -0.2283, 0.5413, -0.7057, -0.5486, 0.4482, -0.4483, -0.5486, 0.7057, -0.5413, -0.2283, 0.8093, -0.5413, -0.2283, -0.8093, -0.4482, -0.5486, -0.7057, -0.7057, -0.5486, -0.4483, -0.8093, -0.2283, -0.5413, 0.8093, -0.2283, -0.5413, 0.7057, -0.5486, -0.4482, 0.4483, -0.5486, -0.7057, 0.5413, -0.2283, -0.8093, 0.5413, -0.2283, 0.8093, 0.4483, -0.5486, 0.7057, 0.7057, -0.5486, 0.4482, 0.8093, -0.2283, 0.5413, 0.8065, 0.2583, 0.5318, 0.7077, 0.5407, 0.4548, 0.4548, 0.5407, 0.7077, 0.5318, 0.2583, 0.8065, -0.7077, 0.5407, 0.4548, -0.8065, 0.2583, 0.5318, -0.5318, 0.2583, 0.8065, -0.4548, 0.5407, 0.7077, 0.5318, 0.2583, -0.8065, 0.4548, 0.5407, -0.7077, 0.7077, 0.5407, -0.4548, 0.8065, 0.2583, -0.5318, -0.8065, 0.2583, -0.5318, -0.7077, 0.5407, -0.4548, -0.4548, 0.5407, -0.7077, -0.5318, 0.2583, -0.8065, -0.5413, -0.2283, 0.8093, -0.5318, 0.2583, 0.8065, -0.8065, 0.2583, 0.5318, -0.8093, -0.2283, 0.5413, -0.4548, 0.5407, 0.7077, -0.3657, 0.7298, 0.5776, -0.5776, 0.7298, 0.3657, -0.7077, 0.5407, 0.4548, 0.5318, 0.2583, 0.8065, 0.5413, -0.2283, 0.8093, 0.8093, -0.2283, 0.5413, 0.8065, 0.2583, 0.5318, 0.3657, 0.7298, 0.5776, 0.4548, 0.5407, 0.7077, 0.7077, 0.5407, 0.4548, 0.5776, 0.7298, 0.3657, 0.8065, 0.2583, -0.5318, 0.8093, -0.2283, -0.5413, 0.5413, -0.2283, -0.8093, 0.5318, 0.2583, -0.8065, 0.5776, 0.7298, -0.3657, 0.7077, 0.5407, -0.4548, 0.4548, 0.5407, -0.7077, 0.3657, 0.7298, -0.5776, -0.5318, 0.2583, -0.8065, -0.5413, -0.2283, -0.8093, -0.8093, -0.2283, -0.5413, -0.8065, 0.2583, -0.5318, -0.3657, 0.7298, -0.5776, -0.4548, 0.5407, -0.7077, -0.7077, 0.5407, -0.4548, -0.5776, 0.7298, -0.3657, -0.1751, 0.1909, 0.9659, -0.531, 0.2136, 0.82, -0.5041, -0.1026, 0.8575, -0.1443, -0.1189, 0.9824])] * 3)])
me_mesh_003 = bpy.data.meshes.new('Mesh.003')
me_mesh_003.from_pydata([(-0.08547, 0.0005667, -0.08547), (0.08547, 0.0005667, -0.08547), (0.08547, 0.0005667, 0.08547), (-0.08547, 0.0005667, 0.08547), (0.08322, 0.05337, 0.09801), (0.08322, 0.3763, 0.09801), (-0.08322, 0.3763, 0.09801), (-0.08322, 0.05337, 0.09801), (0.09801, 0.05337, -0.08322), (0.09801, 0.3763, -0.08322), (0.09801, 0.3763, 0.08322), (0.09801, 0.05337, 0.08322), (-0.08322, 0.05337, -0.09801), (-0.08322, 0.3763, -0.09801), (0.08322, 0.3763, -0.09801), (0.08322, 0.05337, -0.09801), (-0.09801, 0.05337, 0.08322), (-0.09801, 0.3763, 0.08322), (-0.09801, 0.3763, -0.08322), (-0.09801, 0.05337, -0.08322), (0.06277, 0.4645, 0.08748), (0.02442, 0.5055, 0.04758), (-0.02442, 0.5055, 0.04758), (-0.06277, 0.4645, 0.08748), (0.08748, 0.4645, -0.06277), (0.04758, 0.5055, -0.02442), (0.04758, 0.5055, 0.02442), (0.08748, 0.4645, 0.06277), (-0.06277, 0.4645, -0.08748), (-0.02442, 0.5055, -0.04758), (0.02442, 0.5055, -0.04758), (0.06277, 0.4645, -0.08748), (-0.08748, 0.4645, 0.06277), (-0.04758, 0.5055, 0.02442), (-0.04758, 0.5055, -0.02442), (-0.08748, 0.4645, -0.06277), (0.01222, 0.5441, 0.03392), (-0.01222, 0.5441, 0.03392), (0.03392, 0.5441, -0.01222), (0.03392, 0.5441, 0.01222), (-0.01222, 0.5441, -0.03392), (0.01222, 0.5441, -0.03392), (-0.03392, 0.5441, 0.01222), (-0.03392, 0.5441, -0.01222), (-0.08547, 0.00972, 0.09856), (-0.09856, 0.00972, 0.08547), (-0.09856, 0.00972, -0.08547), (-0.08547, 0.00972, -0.09856), (0.08547, 0.00972, -0.09856), (0.09856, 0.00972, -0.08547), (0.09856, 0.00972, 0.08547), (0.08547, 0.00972, 0.09856), (-0.08536, 0.0441, 0.103), (0.08536, 0.0441, 0.103), (0.103, 0.0441, 0.08536), (0.103, 0.0441, -0.08536), (0.08536, 0.0441, -0.103), (-0.08536, 0.0441, -0.103), (-0.103, 0.0441, -0.08536), (-0.103, 0.0441, 0.08536), (-0.08496, 0.3848, 0.1031), (0.08496, 0.3848, 0.1031), (0.1031, 0.3848, 0.08496), (0.1031, 0.3848, -0.08496), (0.08496, 0.3848, -0.1031), (-0.08496, 0.3848, -0.1031), (-0.1031, 0.3848, -0.08496), (-0.1031, 0.3848, 0.08496), (0.01576, 0.5209, 0.03788), (-0.01576, 0.5209, 0.03788), (0.03788, 0.5209, -0.01576), (0.03788, 0.5209, 0.01576), (-0.01576, 0.5209, -0.03788), (0.01576, 0.5209, -0.03788), (-0.03788, 0.5209, 0.01576), (-0.03788, 0.5209, -0.01576), (0.07307, 0.4521, 0.09493), (0.07978, 0.4363, 0.09973), (-0.07978, 0.4363, 0.09973), (-0.07307, 0.4521, 0.09493), (0.09493, 0.4521, -0.07307), (0.09973, 0.4363, -0.07978), (0.09973, 0.4363, 0.07978), (0.09493, 0.4521, 0.07307), (-0.07307, 0.4521, -0.09493), (-0.07978, 0.4363, -0.09973), (0.07978, 0.4363, -0.09973), (0.07307, 0.4521, -0.09493), (-0.09493, 0.4521, 0.07307), (-0.09973, 0.4363, 0.07978), (-0.09973, 0.4363, -0.07978), (-0.09493, 0.4521, -0.07307), (-0.09551, 0.04406, 0.09893), (-0.09893, 0.04406, 0.09551), (-0.09673, 0.01286, 0.09353), (-0.09353, 0.01286, 0.09673), (0.09353, 0.01286, 0.09673), (0.09673, 0.01286, 0.09353), (0.09893, 0.04406, 0.09551), (0.09551, 0.04406, 0.09893), (0.09673, 0.01286, -0.09353), (0.09353, 0.01286, -0.09673), (0.09551, 0.04406, -0.09893), (0.09893, 0.04406, -0.09551), (-0.09353, 0.01286, -0.09673), (-0.09673, 0.01286, -0.09353), (-0.09893, 0.04406, -0.09551), (-0.09551, 0.04406, -0.09893), (0.09145, 0.05337, 0.09485), (0.09485, 0.05337, 0.09145), (0.09485, 0.3763, 0.09145), (0.09145, 0.3763, 0.09485), (-0.09145, 0.3763, 0.09485), (-0.09485, 0.3763, 0.09145), (-0.09485, 0.05337, 0.09145), (-0.09145, 0.05337, 0.09485), (0.09485, 0.05337, -0.09145), (0.09145, 0.05337, -0.09485), (0.09145, 0.3763, -0.09485), (0.09485, 0.3763, -0.09145), (-0.09145, 0.05337, -0.09485), (-0.09485, 0.05337, -0.09145), (-0.09485, 0.3763, -0.09145), (-0.09145, 0.3763, -0.09485), (0.07938, 0.4632, 0.08281), (0.08281, 0.4632, 0.07938), (0.04165, 0.5057, 0.0382), (0.0382, 0.5057, 0.04165), (-0.0382, 0.5057, 0.04165), (-0.04165, 0.5057, 0.0382), (-0.08281, 0.4632, 0.07938), (-0.07938, 0.4632, 0.08281), (0.08281, 0.4632, -0.07938), (0.07938, 0.4632, -0.08281), (0.0382, 0.5057, -0.04165), (0.04165, 0.5057, -0.0382), (-0.07938, 0.4632, -0.08281), (-0.08281, 0.4632, -0.07938), (-0.04165, 0.5057, -0.0382), (-0.0382, 0.5057, -0.04165), (0.02517, 0.5441, 0.02863), (0.02863, 0.5441, 0.02517), (-0.02863, 0.5441, 0.02517), (-0.02517, 0.5441, 0.02863), (0.02863, 0.5441, -0.02517), (0.02517, 0.5441, -0.02863), (-0.02517, 0.5441, -0.02863), (-0.02863, 0.5441, -0.02517), (0.03241, 0.521, 0.02895), (0.02895, 0.521, 0.03241), (-0.02895, 0.521, 0.03241), (-0.03241, 0.521, 0.02895), (0.02895, 0.521, -0.03241), (0.03241, 0.521, -0.02895), (-0.03241, 0.521, -0.02895), (-0.02895, 0.521, -0.03241), (-0.09542, 0.3848, 0.09886), (-0.09886, 0.3848, 0.09542), (-0.09886, 0.3848, -0.09542), (-0.09542, 0.3848, -0.09886), (0.09542, 0.3848, -0.09886), (0.09886, 0.3848, -0.09542), (0.09886, 0.3848, 0.09542), (0.09542, 0.3848, 0.09886), (0.0916, 0.4365, 0.09504), (0.09504, 0.4365, 0.0916), (0.08979, 0.4524, 0.08636), (0.08636, 0.4524, 0.08979), (-0.08636, 0.4524, 0.08979), (-0.08979, 0.4524, 0.08636), (-0.09504, 0.4365, 0.0916), (-0.0916, 0.4365, 0.09504), (0.09504, 0.4365, -0.0916), (0.0916, 0.4365, -0.09504), (0.08636, 0.4524, -0.08979), (0.08979, 0.4524, -0.08636), (-0.0916, 0.4365, -0.09504), (-0.09504, 0.4365, -0.0916), (-0.08979, 0.4524, -0.08636), (-0.08636, 0.4524, -0.08979), (0.01222, 0.6181, 0.03392), (-0.01222, 0.6181, 0.03392), (0.03392, 0.6181, -0.01222), (0.03392, 0.6181, 0.01222), (-0.01222, 0.6181, -0.03392), (0.01222, 0.6181, -0.03392), (-0.03392, 0.6181, 0.01222), (-0.03392, 0.6181, -0.01222), (-0.02864, 0.6181, 0.02516), (0.02516, 0.6181, 0.02864), (0.02864, 0.6181, -0.02516), (-0.02516, 0.6181, -0.02864), (0.02516, 0.6181, -0.02864), (-0.02516, 0.6181, 0.02864), (-0.02864, 0.6181, -0.02516), (0.02864, 0.6181, 0.02516)], [], [(0, 1, 2, 3), (4, 5, 6, 7), (8, 9, 10, 11), (12, 13, 14, 15), (16, 17, 18, 19), (20, 21, 22, 23), (24, 25, 26, 27), (28, 29, 30, 31), (32, 33, 34, 35), (94, 93, 59, 45), (104, 107, 57, 47), (100, 103, 55, 49), (96, 99, 53, 51), (3, 44, 95, 94, 45), (23, 22, 128, 131), (20, 76, 167, 124), (20, 124, 127, 21), (2, 50, 97, 96, 51), (54, 98, 97, 50), (24, 80, 175, 132), (165, 162, 62, 82), (1, 48, 101, 100, 49), (56, 102, 101, 48), (28, 84, 179, 136), (173, 160, 64, 86), (0, 46, 105, 104, 47), (58, 106, 105, 46), (32, 130, 129, 33), (177, 158, 66, 90), (61, 77, 78, 60), (63, 81, 82, 62), (27, 26, 126, 125), (65, 85, 86, 64), (31, 30, 134, 133), (35, 34, 138, 137), (67, 157, 170, 89), (0, 3, 45, 46), (1, 0, 47, 48), (2, 1, 49, 50), (3, 2, 51, 44), (52, 44, 51, 53), (11, 10, 110, 109), (20, 23, 79, 76), (59, 93, 114, 16), (54, 50, 49, 55), (15, 14, 118, 117), (24, 27, 83, 80), (54, 11, 109, 98), (56, 48, 47, 57), (19, 18, 122, 121), (28, 31, 87, 84), (56, 15, 117, 102), (58, 46, 45, 59), (7, 6, 112, 115), (32, 35, 91, 88), (58, 19, 121, 106), (67, 89, 90, 66), (27, 125, 166, 83), (32, 88, 169, 130), (65, 159, 176, 85), (31, 133, 174, 87), (24, 132, 135, 25), (35, 137, 178, 91), (28, 136, 139, 29), (171, 156, 60, 78), (23, 131, 168, 79), (22, 21, 68, 69), (26, 25, 70, 71), (30, 29, 72, 73), (34, 33, 74, 75), (36, 37, 69, 68), (38, 39, 71, 70), (40, 41, 73, 72), (42, 43, 75, 74), (39, 141, 148, 71), (33, 129, 151, 74), (41, 145, 152, 73), (21, 127, 149, 68), (43, 147, 154, 75), (25, 135, 153, 70), (142, 42, 74, 151), (29, 139, 155, 72), (37, 143, 150, 69), (128, 22, 69, 150), (138, 34, 75, 154), (140, 36, 68, 149), (53, 99, 108, 4), (144, 38, 70, 153), (134, 30, 73, 152), (146, 40, 72, 155), (53, 4, 7, 52), (5, 4, 108, 111), (55, 103, 116, 8), (55, 8, 11, 54), (9, 8, 116, 119), (57, 107, 120, 12), (57, 12, 15, 56), (13, 12, 120, 123), (17, 16, 114, 113), (59, 16, 19, 58), (52, 7, 115, 92), (60, 156, 112, 6), (60, 6, 5, 61), (67, 17, 113, 157), (65, 13, 123, 159), (66, 18, 17, 67), (63, 9, 119, 161), (66, 158, 122, 18), (64, 14, 13, 65), (61, 5, 111, 163), (64, 160, 118, 14), (62, 10, 9, 63), (61, 163, 164, 77), (62, 162, 110, 10), (185, 192, 145, 41), (181, 193, 143, 37), (187, 194, 147, 43), (126, 26, 71, 148), (183, 195, 141, 39), (79, 168, 171, 78), (87, 174, 173, 86), (169, 88, 89, 170), (91, 178, 177, 90), (167, 76, 77, 164), (175, 80, 81, 172), (83, 166, 165, 82), (179, 84, 85, 176), (76, 79, 78, 77), (80, 83, 82, 81), (84, 87, 86, 85), (88, 91, 90, 89), (63, 161, 172, 81), (93, 94, 95, 92), (97, 98, 99, 96), (101, 102, 103, 100), (105, 106, 107, 104), (109, 110, 111, 108), (113, 114, 115, 112), (117, 118, 119, 116), (121, 122, 123, 120), (125, 126, 127, 124), (129, 130, 131, 128), (133, 134, 135, 132), (137, 138, 139, 136), (188, 142, 143, 193), (194, 187, 186, 188, 193, 181, 180, 189, 195, 183, 182, 190, 192, 185, 184, 191), (126, 148, 149, 127), (151, 129, 128, 150), (134, 152, 153, 135), (138, 154, 155, 139), (148, 141, 140, 149), (142, 151, 150, 143), (152, 145, 144, 153), (154, 147, 146, 155), (98, 109, 108, 99), (102, 117, 116, 103), (106, 121, 120, 107), (92, 115, 114, 93), (157, 113, 112, 156), (159, 123, 122, 158), (161, 119, 118, 160), (163, 111, 110, 162), (165, 166, 167, 164), (169, 170, 171, 168), (173, 174, 175, 172), (177, 178, 179, 176), (156, 171, 170, 157), (168, 131, 130, 169), (164, 163, 162, 165), (124, 167, 166, 125), (172, 161, 160, 173), (132, 175, 174, 133), (176, 159, 158, 177), (136, 179, 178, 137), (52, 92, 95, 44), (147, 194, 191, 146), (145, 192, 190, 144), (141, 195, 189, 140), (40, 146, 191, 184), (38, 144, 190, 182), (36, 140, 189, 180), (42, 142, 188, 186), (42, 186, 187, 43), (40, 184, 185, 41), (38, 182, 183, 39), (36, 180, 181, 37)])
me_mesh_003.polygons.foreach_set('use_smooth', [True] * 186)
_k = set([(4, 7), (4, 108), (5, 6), (5, 111), (6, 112), (7, 115), (8, 11), (8, 116), (9, 10), (9, 119), (10, 110), (11, 109), (12, 15), (12, 120), (13, 14), (13, 123), (14, 118), (15, 117), (16, 19), (16, 114), (17, 18), (17, 113), (18, 122), (19, 121), (44, 51), (44, 95), (45, 46), (45, 94), (46, 105), (47, 48), (47, 104), (48, 101), (49, 50), (49, 100), (50, 97), (51, 96), (94, 95), (96, 97), (100, 101), (104, 105), (108, 109), (110, 111), (112, 113), (114, 115), (116, 117), (118, 119), (120, 121), (122, 123)])
me_mesh_003.attributes.new('sharp_edge', 'BOOLEAN', 'EDGE').data.foreach_set('value', [ (min(e.vertices), max(e.vertices)) in _k for e in me_mesh_003.edges])
_uv = me_mesh_003.uv_layers.new(name='UVChannel_1')
_uv.uv.foreach_set('vector', [0.9337, 0.5124, 0.7259, 0.5026, 0.7339, 0.2971, 0.9413, 0.3069, 0.01854, 0.6494, 0.01854, 0.254, 0.2223, 0.254, 0.2223, 0.6494, 0.8305, 0.2223, 0.4352, 0.2223, 0.4352, 0.01854, 0.8305, 0.01854, 0.6589, 0.4606, 0.2636, 0.4606, 0.2636, 0.2569, 0.6589, 0.2569, 0.411, 0.2223, 0.01567, 0.2223, 0.01567, 0.01854, 0.411, 0.01854, 0.579, 0.821, 0.6277, 0.7689, 0.6897, 0.7689, 0.7383, 0.821, 0.1064, 0.7792, 0.1585, 0.8279, 0.1585, 0.8899, 0.1064, 0.9386, 0.4205, 0.8432, 0.3684, 0.7945, 0.3684, 0.7325, 0.4205, 0.6839, 0.3639, 0.5218, 0.4159, 0.5704, 0.4159, 0.6324, 0.3639, 0.6811, 0.9531, 0.2959, 0.9759, 0.2712, 0.9838, 0.2945, 0.9518, 0.3063, 0.9426, 0.5239, 0.9657, 0.5473, 0.9421, 0.5551, 0.9319, 0.5236, 0.7139, 0.5135, 0.6901, 0.5372, 0.6825, 0.5139, 0.715, 0.503, 0.7247, 0.2856, 0.7017, 0.262, 0.725, 0.2543, 0.7352, 0.2861, 0.9413, 0.3069, 0.9445, 0.292, 0.9513, 0.2924, 0.9531, 0.2959, 0.9518, 0.3063, 0.7383, 0.821, 0.6897, 0.7689, 0.7071, 0.7687, 0.7594, 0.8226, 0.579, 0.821, 0.5659, 0.8366, 0.549, 0.8363, 0.5579, 0.8226, 0.579, 0.821, 0.5579, 0.8226, 0.6102, 0.7687, 0.6277, 0.7689, 0.7339, 0.2971, 0.7202, 0.2942, 0.7211, 0.2875, 0.7247, 0.2856, 0.7352, 0.2861, 0.6727, 0.289, 0.6915, 0.2687, 0.7211, 0.2875, 0.7202, 0.2942, 0.1064, 0.7792, 0.09074, 0.7661, 0.09111, 0.7493, 0.1048, 0.7581, 0.07084, 0.9752, 0.005306, 0.98, 0.005267, 0.9667, 0.0706, 0.9601, 0.7259, 0.5026, 0.7224, 0.5175, 0.7157, 0.517, 0.7139, 0.5135, 0.715, 0.503, 0.7171, 0.5654, 0.6968, 0.5472, 0.7157, 0.517, 0.7224, 0.5175, 0.4205, 0.8432, 0.4362, 0.8563, 0.4358, 0.8731, 0.4222, 0.8643, 0.4561, 0.6473, 0.5216, 0.6424, 0.5217, 0.6557, 0.4563, 0.6623, 0.9337, 0.5124, 0.9475, 0.515, 0.9464, 0.5218, 0.9426, 0.5239, 0.9319, 0.5236, 0.9951, 0.5199, 0.976, 0.5404, 0.9464, 0.5218, 0.9475, 0.515, 0.3639, 0.5218, 0.3622, 0.5007, 0.4161, 0.553, 0.4159, 0.5704, 0.3283, 0.7177, 0.2627, 0.7226, 0.2627, 0.7093, 0.328, 0.7027, 0.5508, 0.9221, 0.5574, 0.8568, 0.7599, 0.8568, 0.7665, 0.9221, 0.005267, 0.751, 0.0706, 0.7576, 0.0706, 0.9601, 0.005267, 0.9667, 0.1064, 0.9386, 0.1585, 0.8899, 0.1587, 0.9074, 0.1048, 0.9596, 0.5217, 0.8714, 0.4563, 0.8648, 0.4563, 0.6623, 0.5217, 0.6557, 0.4205, 0.6839, 0.3684, 0.7325, 0.3682, 0.7151, 0.4222, 0.6628, 0.3639, 0.6811, 0.4159, 0.6324, 0.4161, 0.6499, 0.3622, 0.7022, 0.2627, 0.4936, 0.2627, 0.4803, 0.3283, 0.4852, 0.328, 0.5002, 0.9337, 0.5124, 0.9413, 0.3069, 0.9518, 0.3063, 0.9475, 0.515, 0.7259, 0.5026, 0.9337, 0.5124, 0.9319, 0.5236, 0.7224, 0.5175, 0.7339, 0.2971, 0.7259, 0.5026, 0.715, 0.503, 0.7202, 0.2942, 0.9413, 0.3069, 0.7339, 0.2971, 0.7352, 0.2861, 0.9445, 0.292, 0.9492, 0.2436, 0.9445, 0.292, 0.7352, 0.2861, 0.725, 0.2543, 0.8305, 0.01854, 0.4352, 0.01854, 0.4352, 0.008466, 0.8305, 0.008462, 0.579, 0.821, 0.7383, 0.821, 0.7514, 0.8366, 0.5659, 0.8366, 0.4224, 0.2249, 0.4224, 0.2373, 0.411, 0.2324, 0.411, 0.2223, 0.6727, 0.289, 0.7202, 0.2942, 0.715, 0.503, 0.6825, 0.5139, 0.6589, 0.2569, 0.2636, 0.2569, 0.2636, 0.2468, 0.6589, 0.2468, 0.1064, 0.7792, 0.1064, 0.9386, 0.09074, 0.9516, 0.09074, 0.7661, 0.8419, 0.01591, 0.8305, 0.01854, 0.8305, 0.008462, 0.8419, 0.003487, 0.7171, 0.5654, 0.7224, 0.5175, 0.9319, 0.5236, 0.9421, 0.5551, 0.411, 0.01854, 0.01567, 0.01854, 0.01567, 0.008466, 0.411, 0.008462, 0.4205, 0.8432, 0.4205, 0.6839, 0.4362, 0.6708, 0.4362, 0.8563, 0.6703, 0.2543, 0.6589, 0.2569, 0.6589, 0.2468, 0.6703, 0.2418, 0.9951, 0.5199, 0.9475, 0.515, 0.9518, 0.3063, 0.9838, 0.2945, 0.2223, 0.6494, 0.2223, 0.254, 0.2324, 0.254, 0.2324, 0.6494, 0.3639, 0.5218, 0.3639, 0.6811, 0.3482, 0.6942, 0.3482, 0.5087, 0.4224, 0.01591, 0.411, 0.01854, 0.411, 0.008462, 0.4224, 0.003487, 0.2627, 0.4936, 0.328, 0.5002, 0.328, 0.7027, 0.2627, 0.7093, 0.1064, 0.9386, 0.1048, 0.9596, 0.09111, 0.9685, 0.09074, 0.9516, 0.3639, 0.5218, 0.3482, 0.5087, 0.3485, 0.4918, 0.3622, 0.5007, 0.5217, 0.8714, 0.5216, 0.8847, 0.4561, 0.8798, 0.4563, 0.8648, 0.4205, 0.6839, 0.4222, 0.6628, 0.4358, 0.6539, 0.4362, 0.6708, 0.1064, 0.7792, 0.1048, 0.7581, 0.1587, 0.8104, 0.1585, 0.8279, 0.3639, 0.6811, 0.3622, 0.7022, 0.3485, 0.7111, 0.3482, 0.6942, 0.4205, 0.8432, 0.4222, 0.8643, 0.3682, 0.812, 0.3684, 0.7945, 0.7749, 0.8565, 0.7798, 0.9221, 0.7665, 0.9221, 0.7599, 0.8568, 0.7383, 0.821, 0.7594, 0.8226, 0.7683, 0.8363, 0.7514, 0.8366, 0.6897, 0.7689, 0.6277, 0.7689, 0.6386, 0.7493, 0.6787, 0.7493, 0.1585, 0.8899, 0.1585, 0.8279, 0.1781, 0.8389, 0.1781, 0.8789, 0.3684, 0.7325, 0.3684, 0.7945, 0.3488, 0.7835, 0.3488, 0.7435, 0.4159, 0.6324, 0.4159, 0.5704, 0.4355, 0.5814, 0.4355, 0.6215, 0.6431, 0.7199, 0.6742, 0.7199, 0.6787, 0.7493, 0.6386, 0.7493, 0.2075, 0.8434, 0.2075, 0.8744, 0.1781, 0.8789, 0.1781, 0.8389, 0.3194, 0.7791, 0.3194, 0.748, 0.3488, 0.7435, 0.3488, 0.7835, 0.4649, 0.5859, 0.4649, 0.617, 0.4355, 0.6215, 0.4355, 0.5814, 0.2075, 0.8744, 0.2075, 0.8908, 0.1782, 0.8956, 0.1781, 0.8789, 0.4159, 0.5704, 0.4161, 0.553, 0.4356, 0.5647, 0.4355, 0.5814, 0.3194, 0.748, 0.3194, 0.7316, 0.3488, 0.7268, 0.3488, 0.7435, 0.6277, 0.7689, 0.6102, 0.7687, 0.6219, 0.7492, 0.6386, 0.7493, 0.4649, 0.617, 0.4649, 0.6334, 0.4356, 0.6382, 0.4355, 0.6215, 0.1585, 0.8279, 0.1587, 0.8104, 0.1782, 0.8221, 0.1781, 0.8389, 0.4649, 0.5695, 0.4649, 0.5859, 0.4355, 0.5814, 0.4356, 0.5647, 0.3684, 0.7945, 0.3682, 0.812, 0.3488, 0.8003, 0.3488, 0.7835, 0.6742, 0.7199, 0.6906, 0.7199, 0.6954, 0.7492, 0.6787, 0.7493, 0.7071, 0.7687, 0.6897, 0.7689, 0.6787, 0.7493, 0.6954, 0.7492, 0.4161, 0.6499, 0.4159, 0.6324, 0.4355, 0.6215, 0.4356, 0.6382, 0.6267, 0.7199, 0.6431, 0.7199, 0.6386, 0.7493, 0.6219, 0.7492, 0.01591, 0.6607, 0.003487, 0.6608, 0.008462, 0.6494, 0.01854, 0.6494, 0.2075, 0.8269, 0.2075, 0.8434, 0.1781, 0.8389, 0.1782, 0.8221, 0.3682, 0.7151, 0.3684, 0.7325, 0.3488, 0.7435, 0.3488, 0.7268, 0.3194, 0.7955, 0.3194, 0.7791, 0.3488, 0.7835, 0.3488, 0.8003, 0.01591, 0.6607, 0.01854, 0.6494, 0.2223, 0.6494, 0.2249, 0.6607, 0.01854, 0.254, 0.01854, 0.6494, 0.008462, 0.6494, 0.008466, 0.254, 0.8419, 0.2249, 0.8419, 0.2373, 0.8305, 0.2324, 0.8305, 0.2223, 0.8419, 0.2249, 0.8305, 0.2223, 0.8305, 0.01854, 0.8419, 0.01591, 0.4352, 0.2223, 0.8305, 0.2223, 0.8305, 0.2324, 0.4352, 0.2324, 0.6703, 0.4633, 0.6703, 0.4757, 0.6589, 0.4707, 0.6589, 0.4606, 0.6703, 0.4633, 0.6589, 0.4606, 0.6589, 0.2569, 0.6703, 0.2543, 0.2636, 0.4606, 0.6589, 0.4606, 0.6589, 0.4707, 0.2636, 0.4707, 0.01567, 0.2223, 0.411, 0.2223, 0.411, 0.2324, 0.01567, 0.2324, 0.4224, 0.2249, 0.411, 0.2223, 0.411, 0.01854, 0.4224, 0.01591, 0.2249, 0.6607, 0.2223, 0.6494, 0.2324, 0.6494, 0.2373, 0.6608, 0.2244, 0.2437, 0.2372, 0.2436, 0.2324, 0.254, 0.2223, 0.254, 0.2244, 0.2437, 0.2223, 0.254, 0.01854, 0.254, 0.01641, 0.2437, 0.005313, 0.2244, 0.01567, 0.2223, 0.01567, 0.2324, 0.005276, 0.2372, 0.2532, 0.4628, 0.2636, 0.4606, 0.2636, 0.4707, 0.2532, 0.4756, 0.005313, 0.01641, 0.01567, 0.01854, 0.01567, 0.2223, 0.005313, 0.2244, 0.4248, 0.2244, 0.4352, 0.2223, 0.4352, 0.2324, 0.4248, 0.2372, 0.005313, 0.01641, 0.005276, 0.0036, 0.01567, 0.008466, 0.01567, 0.01854, 0.2532, 0.2548, 0.2636, 0.2569, 0.2636, 0.4606, 0.2532, 0.4628, 0.01641, 0.2437, 0.01854, 0.254, 0.008466, 0.254, 0.0036, 0.2436, 0.2532, 0.2548, 0.2532, 0.242, 0.2636, 0.2468, 0.2636, 0.2569, 0.4248, 0.01641, 0.4352, 0.01854, 0.4352, 0.2223, 0.4248, 0.2244, 0.5508, 0.9221, 0.5375, 0.9221, 0.5424, 0.8565, 0.5574, 0.8568, 0.4248, 0.01641, 0.4248, 0.0036, 0.4352, 0.008466, 0.4352, 0.01854, 0.2256, 0.748, 0.2256, 0.7316, 0.3194, 0.7316, 0.3194, 0.748, 0.6742, 0.626, 0.6906, 0.626, 0.6906, 0.7199, 0.6742, 0.7199, 0.5588, 0.617, 0.5588, 0.6334, 0.4649, 0.6334, 0.4649, 0.617, 0.1587, 0.9074, 0.1585, 0.8899, 0.1781, 0.8789, 0.1782, 0.8956, 0.3014, 0.8744, 0.3014, 0.8908, 0.2075, 0.8908, 0.2075, 0.8744, 0.7514, 0.8366, 0.7683, 0.8363, 0.7749, 0.8565, 0.7599, 0.8568, 0.4362, 0.6708, 0.4358, 0.6539, 0.4561, 0.6473, 0.4563, 0.6623, 0.3485, 0.4918, 0.3482, 0.5087, 0.328, 0.5002, 0.3283, 0.4852, 0.3482, 0.6942, 0.3485, 0.7111, 0.3283, 0.7177, 0.328, 0.7027, 0.549, 0.8363, 0.5659, 0.8366, 0.5574, 0.8568, 0.5424, 0.8565, 0.09111, 0.7493, 0.09074, 0.7661, 0.0706, 0.7576, 0.07084, 0.7426, 0.09074, 0.9516, 0.09111, 0.9685, 0.07084, 0.9752, 0.0706, 0.9601, 0.4358, 0.8731, 0.4362, 0.8563, 0.4563, 0.8648, 0.4561, 0.8798, 0.5659, 0.8366, 0.7514, 0.8366, 0.7599, 0.8568, 0.5574, 0.8568, 0.09074, 0.7661, 0.09074, 0.9516, 0.0706, 0.9601, 0.0706, 0.7576, 0.4362, 0.8563, 0.4362, 0.6708, 0.4563, 0.6623, 0.4563, 0.8648, 0.3482, 0.5087, 0.3482, 0.6942, 0.328, 0.7027, 0.328, 0.5002, 0.005267, 0.751, 0.005306, 0.7378, 0.07084, 0.7426, 0.0706, 0.7576, 0.9759, 0.2712, 0.9531, 0.2959, 0.9513, 0.2924, 0.9692, 0.2614, 0.7211, 0.2875, 0.6915, 0.2687, 0.7017, 0.262, 0.7247, 0.2856, 0.7157, 0.517, 0.6968, 0.5472, 0.6901, 0.5372, 0.7139, 0.5135, 0.9464, 0.5218, 0.976, 0.5404, 0.9657, 0.5473, 0.9426, 0.5239, 0.005452, 0.6494, 0.005452, 0.254, 0.008466, 0.254, 0.008462, 0.6494, 0.2354, 0.254, 0.2354, 0.6494, 0.2324, 0.6494, 0.2324, 0.254, 0.8305, 0.2354, 0.4352, 0.2354, 0.4352, 0.2324, 0.8305, 0.2324, 0.6589, 0.4737, 0.2636, 0.4737, 0.2636, 0.4707, 0.6589, 0.4707, 0.5554, 0.822, 0.6071, 0.7686, 0.6102, 0.7687, 0.5579, 0.8226, 0.7102, 0.7686, 0.7619, 0.822, 0.7594, 0.8226, 0.7071, 0.7687, 0.1054, 0.7556, 0.1587, 0.8073, 0.1587, 0.8104, 0.1048, 0.7581, 0.4215, 0.8668, 0.3682, 0.8151, 0.3682, 0.812, 0.4222, 0.8643, 0.6937, 0.626, 0.6937, 0.7199, 0.6906, 0.7199, 0.6906, 0.626, 0.5588, 0.6334, 0.5588, 0.617, 0.5588, 0.5859, 0.5588, 0.5695, 0.6906, 0.626, 0.6742, 0.626, 0.6431, 0.626, 0.6267, 0.626, 0.6236, 0.626, 0.3014, 0.8744, 0.3014, 0.8434, 0.3014, 0.8269, 0.3014, 0.8238, 0.2256, 0.748, 0.2256, 0.7791, 0.2256, 0.7955, 0.6075, 0.768, 0.6188, 0.7492, 0.6219, 0.7492, 0.6102, 0.7687, 0.6985, 0.7492, 0.7099, 0.768, 0.7071, 0.7687, 0.6954, 0.7492, 0.1593, 0.8077, 0.1782, 0.819, 0.1782, 0.8221, 0.1587, 0.8104, 0.3676, 0.8147, 0.3488, 0.8034, 0.3488, 0.8003, 0.3682, 0.812, 0.6188, 0.7489, 0.6236, 0.7199, 0.6267, 0.7199, 0.6219, 0.7492, 0.6937, 0.7199, 0.6985, 0.7489, 0.6954, 0.7492, 0.6906, 0.7199, 0.1784, 0.8191, 0.2075, 0.8238, 0.2075, 0.8269, 0.1782, 0.8221, 0.3485, 0.8033, 0.3194, 0.7986, 0.3194, 0.7955, 0.3488, 0.8003, 0.0007493, 0.6602, 0.005452, 0.6494, 0.008462, 0.6494, 0.003487, 0.6608, 0.8414, 0.2401, 0.8305, 0.2354, 0.8305, 0.2324, 0.8419, 0.2373, 0.6697, 0.4784, 0.6589, 0.4737, 0.6589, 0.4707, 0.6703, 0.4757, 0.2373, 0.6608, 0.2324, 0.6494, 0.2354, 0.6494, 0.2401, 0.6602, 0.2399, 0.2442, 0.2354, 0.254, 0.2324, 0.254, 0.2372, 0.2436, 0.2532, 0.4756, 0.2636, 0.4707, 0.2636, 0.4737, 0.2537, 0.4783, 0.4248, 0.2372, 0.4352, 0.2324, 0.4352, 0.2354, 0.4254, 0.2399, 0.0036, 0.2436, 0.008466, 0.254, 0.005452, 0.254, 0.0008792, 0.2442, 0.5394, 0.856, 0.5459, 0.8362, 0.549, 0.8363, 0.5424, 0.8565, 0.7714, 0.8362, 0.7779, 0.856, 0.7749, 0.8565, 0.7683, 0.8363, 0.07135, 0.7396, 0.09117, 0.7461, 0.09111, 0.7493, 0.07084, 0.7426, 0.4556, 0.8828, 0.4357, 0.8763, 0.4358, 0.8731, 0.4561, 0.8798, 0.7798, 0.9221, 0.7749, 0.8565, 0.778, 0.8565, 0.7829, 0.9219, 0.7683, 0.8363, 0.7594, 0.8226, 0.7628, 0.8229, 0.771, 0.8356, 0.5424, 0.8565, 0.5375, 0.9221, 0.5344, 0.9219, 0.5393, 0.8565, 0.5579, 0.8226, 0.549, 0.8363, 0.5463, 0.8356, 0.5545, 0.8229, 0.07084, 0.7426, 0.005306, 0.7378, 0.005441, 0.7347, 0.07089, 0.7395, 0.1048, 0.7581, 0.09111, 0.7493, 0.09182, 0.7465, 0.1045, 0.7547, 0.4561, 0.8798, 0.5216, 0.8847, 0.5215, 0.8877, 0.456, 0.8829, 0.4222, 0.8643, 0.4358, 0.8731, 0.4351, 0.8759, 0.4224, 0.8677, 0.9492, 0.2436, 0.9692, 0.2614, 0.9513, 0.2924, 0.9445, 0.292, 0.3194, 0.7986, 0.2256, 0.7986, 0.2256, 0.7955, 0.3194, 0.7955, 0.2075, 0.8238, 0.3014, 0.8238, 0.3014, 0.8269, 0.2075, 0.8269, 0.6236, 0.7199, 0.6236, 0.626, 0.6267, 0.626, 0.6267, 0.7199, 0.3194, 0.7791, 0.3194, 0.7955, 0.2256, 0.7955, 0.2256, 0.7791, 0.2075, 0.8434, 0.2075, 0.8269, 0.3014, 0.8269, 0.3014, 0.8434, 0.6431, 0.7199, 0.6267, 0.7199, 0.6267, 0.626, 0.6431, 0.626, 0.4649, 0.5859, 0.4649, 0.5695, 0.5588, 0.5695, 0.5588, 0.5859, 0.4649, 0.5859, 0.5588, 0.5859, 0.5588, 0.617, 0.4649, 0.617, 0.3194, 0.7791, 0.2256, 0.7791, 0.2256, 0.748, 0.3194, 0.748, 0.2075, 0.8434, 0.3014, 0.8434, 0.3014, 0.8744, 0.2075, 0.8744, 0.6431, 0.7199, 0.6431, 0.626, 0.6742, 0.626, 0.6742, 0.7199])
me_mesh_003.update()
me_mesh_003.normals_split_custom_set([tuple(v) for v in zip(*[iter([-0.2697, -0.9244, -0.2697, 0.2697, -0.9244, -0.2697, 0.2697, -0.9244, 0.2697, -0.2697, -0.9244, 0.2697, 0.1819, 2.458e-08, 0.9833, 0.1819, 2.458e-08, 0.9833, -0.1819, 2.458e-08, 0.9833, -0.1819, 2.458e-08, 0.9833, 0.9833, -2.033e-08, -0.1819, 0.9833, -2.033e-08, -0.1819, 0.9833, -1.141e-08, 0.1819, 0.9833, -1.141e-08, 0.1819, -0.1819, -4.527e-08, -0.9833, -0.1819, -4.527e-08, -0.9833, 0.1819, -4.527e-08, -0.9833, 0.1819, -4.527e-08, -0.9833, -0.9833, -1.211e-08, 0.1819, -0.9833, -1.211e-08, 0.1819, -0.9833, -2.104e-08, -0.1819, -0.9833, -2.104e-08, -0.1819, 0.1205, 0.6654, 0.7367, 0.133, 0.6749, 0.7259, -0.133, 0.6749, 0.7259, -0.1205, 0.6654, 0.7367, 0.7367, 0.6654, -0.1205, 0.7259, 0.6749, -0.133, 0.7259, 0.6749, 0.133, 0.7367, 0.6654, 0.1205, -0.1205, 0.6654, -0.7367, -0.133, 0.6749, -0.7259, 0.133, 0.6749, -0.7259, 0.1205, 0.6654, -0.7367, -0.7367, 0.6654, 0.1205, -0.7259, 0.6749, 0.133, -0.7259, 0.6749, -0.133, -0.7367, 0.6654, -0.1205, -0.8575, -0.1026, 0.5041, -0.82, 0.2136, 0.531, -0.9659, 0.1909, 0.1751, -0.9824, -0.1189, 0.1443, -0.5041, -0.1026, -0.8575, -0.531, 0.2136, -0.82, -0.1751, 0.1909, -0.9659, -0.1443, -0.1189, -0.9824, 0.8575, -0.1026, -0.5041, 0.82, 0.2136, -0.531, 0.9659, 0.1909, -0.1751, 0.9824, -0.1189, -0.1443, 0.5041, -0.1026, 0.8575, 0.531, 0.2136, 0.82, 0.1751, 0.1909, 0.9659, 0.1443, -0.1189, 0.9824, -0.2697, -0.9244, 0.2697, -0.2442, -0.8078, 0.5364, -0.469, -0.7484, 0.469, -0.469, -0.7484, 0.469, -0.5364, -0.8078, 0.2442, -0.1205, 0.6654, 0.7367, -0.133, 0.6749, 0.7259, -0.3737, 0.7331, 0.5683, -0.3657, 0.7298, 0.5776, 0.1205, 0.6654, 0.7367, 0.1564, 0.4708, 0.8683, 0.4548, 0.5407, 0.7077, 0.3657, 0.7298, 0.5776, 0.1205, 0.6654, 0.7367, 0.3657, 0.7298, 0.5776, 0.3737, 0.7331, 0.5683, 0.133, 0.6749, 0.7259, 0.2697, -0.9244, 0.2697, 0.5364, -0.8078, 0.2442, 0.469, -0.7484, 0.469, 0.469, -0.7484, 0.469, 0.2442, -0.8078, 0.5364, 0.9659, 0.1909, 0.1751, 0.82, 0.2136, 0.531, 0.8575, -0.1026, 0.5041, 0.9824, -0.1189, 0.1443, 0.7367, 0.6654, -0.1205, 0.8683, 0.4708, -0.1564, 0.7077, 0.5407, -0.4548, 0.5776, 0.7298, -0.3657, 0.8065, 0.2583, 0.5318, 0.8093, -0.2283, 0.5413, 0.9547, -0.227, 0.1925, 0.9569, 0.2181, 0.192, 0.2697, -0.9244, -0.2697, 0.2442, -0.8078, -0.5364, 0.469, -0.7484, -0.469, 0.469, -0.7484, -0.469, 0.5364, -0.8078, -0.2442, 0.1751, 0.1909, -0.9659, 0.531, 0.2136, -0.82, 0.5041, -0.1026, -0.8575, 0.1443, -0.1189, -0.9824, -0.1205, 0.6654, -0.7367, -0.1564, 0.4708, -0.8683, -0.4548, 0.5407, -0.7077, -0.3657, 0.7298, -0.5776, 0.5318, 0.2583, -0.8065, 0.5413, -0.2283, -0.8093, 0.1925, -0.227, -0.9547, 0.192, 0.2181, -0.9569, -0.2697, -0.9244, -0.2697, -0.5364, -0.8078, -0.2442, -0.469, -0.7484, -0.469, -0.469, -0.7484, -0.469, -0.2442, -0.8078, -0.5364, -0.9659, 0.1909, -0.1751, -0.82, 0.2136, -0.531, -0.8575, -0.1026, -0.5041, -0.9824, -0.1189, -0.1443, -0.7367, 0.6654, 0.1205, -0.5776, 0.7298, 0.3657, -0.5683, 0.7331, 0.3737, -0.7259, 0.6749, 0.133, -0.8065, 0.2583, -0.5318, -0.8093, -0.2283, -0.5413, -0.9547, -0.227, -0.1925, -0.9569, 0.2181, -0.192, 0.1925, -0.227, 0.9547, 0.192, 0.2181, 0.9569, -0.192, 0.2181, 0.9569, -0.1925, -0.227, 0.9547, 0.9547, -0.227, -0.1925, 0.9569, 0.2181, -0.192, 0.9569, 0.2181, 0.192, 0.9547, -0.227, 0.1925, 0.7367, 0.6654, 0.1205, 0.7259, 0.6749, 0.133, 0.5683, 0.7331, 0.3737, 0.5776, 0.7298, 0.3657, -0.1925, -0.227, -0.9547, -0.192, 0.2181, -0.9569, 0.192, 0.2181, -0.9569, 0.1925, -0.227, -0.9547, 0.1205, 0.6654, -0.7367, 0.133, 0.6749, -0.7259, 0.3737, 0.7331, -0.5683, 0.3657, 0.7298, -0.5776, -0.7367, 0.6654, -0.1205, -0.7259, 0.6749, -0.133, -0.5683, 0.7331, -0.3737, -0.5776, 0.7298, -0.3657, -0.9547, -0.227, 0.1925, -0.8093, -0.2283, 0.5413, -0.8065, 0.2583, 0.5318, -0.9569, 0.2181, 0.192, -0.2697, -0.9244, -0.2697, -0.2697, -0.9244, 0.2697, -0.5364, -0.8078, 0.2442, -0.5364, -0.8078, -0.2442, 0.2697, -0.9244, -0.2697, -0.2697, -0.9244, -0.2697, -0.2442, -0.8078, -0.5364, 0.2442, -0.8078, -0.5364, 0.2697, -0.9244, 0.2697, 0.2697, -0.9244, -0.2697, 0.5364, -0.8078, -0.2442, 0.5364, -0.8078, 0.2442, -0.2697, -0.9244, 0.2697, 0.2697, -0.9244, 0.2697, 0.2442, -0.8078, 0.5364, -0.2442, -0.8078, 0.5364, -0.1751, 0.1909, 0.9659, -0.1443, -0.1189, 0.9824, 0.1443, -0.1189, 0.9824, 0.1751, 0.1909, 0.9659, 0.9833, -1.141e-08, 0.1819, 0.9833, -1.141e-08, 0.1819, 0.8389, 2.651e-06, 0.5443, 0.8389, 2.651e-06, 0.5443, 0.1205, 0.6654, 0.7367, -0.1205, 0.6654, 0.7367, -0.1564, 0.4708, 0.8683, 0.1564, 0.4708, 0.8683, -0.9659, 0.1909, 0.1751, -0.82, 0.2136, 0.531, -0.7215, 0.52, 0.4573, -0.8575, 0.4921, 0.15, 0.9659, 0.1909, 0.1751, 0.9824, -0.1189, 0.1443, 0.9824, -0.1189, -0.1443, 0.9659, 0.1909, -0.1751, 0.1819, -4.527e-08, -0.9833, 0.1819, -4.527e-08, -0.9833, 0.5443, 2.623e-06, -0.8389, 0.5443, 2.623e-06, -0.8389, 0.7367, 0.6654, -0.1205, 0.7367, 0.6654, 0.1205, 0.8683, 0.4708, 0.1564, 0.8683, 0.4708, -0.1564, 0.9659, 0.1909, 0.1751, 0.8575, 0.4921, 0.15, 0.7215, 0.52, 0.4573, 0.82, 0.2136, 0.531, 0.1751, 0.1909, -0.9659, 0.1443, -0.1189, -0.9824, -0.1443, -0.1189, -0.9824, -0.1751, 0.1909, -0.9659, -0.9833, -2.104e-08, -0.1819, -0.9833, -2.104e-08, -0.1819, -0.8389, 2.626e-06, -0.5443, -0.8389, 2.626e-06, -0.5443, -0.1205, 0.6654, -0.7367, 0.1205, 0.6654, -0.7367, 0.1564, 0.4708, -0.8683, -0.1564, 0.4708, -0.8683, 0.1751, 0.1909, -0.9659, 0.15, 0.4921, -0.8575, 0.4573, 0.52, -0.7215, 0.531, 0.2136, -0.82, -0.9659, 0.1909, -0.1751, -0.9824, -0.1189, -0.1443, -0.9824, -0.1189, 0.1443, -0.9659, 0.1909, 0.1751, -0.1819, 2.458e-08, 0.9833, -0.1819, 2.458e-08, 0.9833, -0.5443, 2.66e-06, 0.8389, -0.5443, 2.66e-06, 0.8389, -0.7367, 0.6654, 0.1205, -0.7367, 0.6654, -0.1205, -0.8683, 0.4708, -0.1564, -0.8683, 0.4708, 0.1564, -0.9659, 0.1909, -0.1751, -0.8575, 0.4921, -0.15, -0.7215, 0.52, -0.4573, -0.82, 0.2136, -0.531, -0.9547, -0.227, 0.1925, -0.9569, 0.2181, 0.192, -0.9569, 0.2181, -0.192, -0.9547, -0.227, -0.1925, 0.7367, 0.6654, 0.1205, 0.5776, 0.7298, 0.3657, 0.7077, 0.5407, 0.4548, 0.8683, 0.4708, 0.1564, -0.7367, 0.6654, 0.1205, -0.8683, 0.4708, 0.1564, -0.7077, 0.5407, 0.4548, -0.5776, 0.7298, 0.3657, -0.1925, -0.227, -0.9547, -0.5413, -0.2283, -0.8093, -0.5318, 0.2583, -0.8065, -0.192, 0.2181, -0.9569, 0.1205, 0.6654, -0.7367, 0.3657, 0.7298, -0.5776, 0.4548, 0.5407, -0.7077, 0.1564, 0.4708, -0.8683, 0.7367, 0.6654, -0.1205, 0.5776, 0.7298, -0.3657, 0.5683, 0.7331, -0.3737, 0.7259, 0.6749, -0.133, -0.7367, 0.6654, -0.1205, -0.5776, 0.7298, -0.3657, -0.7077, 0.5407, -0.4548, -0.8683, 0.4708, -0.1564, -0.1205, 0.6654, -0.7367, -0.3657, 0.7298, -0.5776, -0.3737, 0.7331, -0.5683, -0.133, 0.6749, -0.7259, -0.5318, 0.2583, 0.8065, -0.5413, -0.2283, 0.8093, -0.1925, -0.227, 0.9547, -0.192, 0.2181, 0.9569, -0.1205, 0.6654, 0.7367, -0.3657, 0.7298, 0.5776, -0.4548, 0.5407, 0.7077, -0.1564, 0.4708, 0.8683, -0.133, 0.6749, 0.7259, 0.133, 0.6749, 0.7259, 0.1646, 0.4034, 0.9001, -0.1646, 0.4034, 0.9001, 0.7259, 0.6749, 0.133, 0.7259, 0.6749, -0.133, 0.9001, 0.4034, -0.1646, 0.9001, 0.4034, 0.1646, 0.133, 0.6749, -0.7259, -0.133, 0.6749, -0.7259, -0.1646, 0.4034, -0.9001, 0.1646, 0.4034, -0.9001, -0.7259, 0.6749, -0.133, -0.7259, 0.6749, 0.133, -0.9001, 0.4034, 0.1646, -0.9001, 0.4034, -0.1646, 0.1852, 0.09724, 0.9779, -0.1852, 0.09724, 0.9779, -0.1646, 0.4034, 0.9001, 0.1646, 0.4034, 0.9001, 0.9779, 0.09724, -0.1852, 0.9779, 0.09724, 0.1852, 0.9001, 0.4034, 0.1646, 0.9001, 0.4034, -0.1646, -0.1852, 0.09724, -0.9779, 0.1852, 0.09724, -0.9779, 0.1646, 0.4034, -0.9001, -0.1646, 0.4034, -0.9001, -0.9779, 0.09724, 0.1852, -0.9779, 0.09724, -0.1852, -0.9001, 0.4034, -0.1646, -0.9001, 0.4034, 0.1646, 0.9779, 0.09724, 0.1852, 0.8287, 0.113, 0.5481, 0.743, 0.4556, 0.4902, 0.9001, 0.4034, 0.1646, -0.7259, 0.6749, 0.133, -0.5683, 0.7331, 0.3737, -0.743, 0.4556, 0.4902, -0.9001, 0.4034, 0.1646, 0.1852, 0.09724, -0.9779, 0.5481, 0.113, -0.8287, 0.4902, 0.4556, -0.743, 0.1646, 0.4034, -0.9001, 0.133, 0.6749, 0.7259, 0.3737, 0.7331, 0.5683, 0.4902, 0.4556, 0.743, 0.1646, 0.4034, 0.9001, -0.9779, 0.09724, -0.1852, -0.8287, 0.113, -0.5481, -0.743, 0.4556, -0.4902, -0.9001, 0.4034, -0.1646, 0.7259, 0.6749, -0.133, 0.5683, 0.7331, -0.3737, 0.743, 0.4556, -0.4902, 0.9001, 0.4034, -0.1646, -0.8287, 0.113, 0.5481, -0.9779, 0.09724, 0.1852, -0.9001, 0.4034, 0.1646, -0.743, 0.4556, 0.4902, -0.133, 0.6749, -0.7259, -0.3737, 0.7331, -0.5683, -0.4902, 0.4556, -0.743, -0.1646, 0.4034, -0.9001, -0.1852, 0.09724, 0.9779, -0.5481, 0.113, 0.8287, -0.4902, 0.4556, 0.743, -0.1646, 0.4034, 0.9001, -0.3737, 0.7331, 0.5683, -0.133, 0.6749, 0.7259, -0.1646, 0.4034, 0.9001, -0.4902, 0.4556, 0.743, -0.5683, 0.7331, -0.3737, -0.7259, 0.6749, -0.133, -0.9001, 0.4034, -0.1646, -0.743, 0.4556, -0.4902, 0.5481, 0.113, 0.8287, 0.1852, 0.09724, 0.9779, 0.1646, 0.4034, 0.9001, 0.4902, 0.4556, 0.743, 0.1751, 0.1909, 0.9659, 0.531, 0.2136, 0.82, 0.4573, 0.52, 0.7215, 0.15, 0.4921, 0.8575, 0.8287, 0.113, -0.5481, 0.9779, 0.09724, -0.1852, 0.9001, 0.4034, -0.1646, 0.743, 0.4556, -0.4902, 0.3737, 0.7331, -0.5683, 0.133, 0.6749, -0.7259, 0.1646, 0.4034, -0.9001, 0.4902, 0.4556, -0.743, -0.5481, 0.113, -0.8287, -0.1852, 0.09724, -0.9779, -0.1646, 0.4034, -0.9001, -0.4902, 0.4556, -0.743, 0.1751, 0.1909, 0.9659, 0.15, 0.4921, 0.8575, -0.15, 0.4921, 0.8575, -0.1751, 0.1909, 0.9659, 0.1819, 2.458e-08, 0.9833, 0.1819, 2.458e-08, 0.9833, 0.5443, 2.66e-06, 0.8389, 0.5443, 2.66e-06, 0.8389, 0.9659, 0.1909, -0.1751, 0.82, 0.2136, -0.531, 0.7215, 0.52, -0.4573, 0.8575, 0.4921, -0.15, 0.9659, 0.1909, -0.1751, 0.8575, 0.4921, -0.15, 0.8575, 0.4921, 0.15, 0.9659, 0.1909, 0.1751, 0.9833, -2.033e-08, -0.1819, 0.9833, -2.033e-08, -0.1819, 0.8389, 2.628e-06, -0.5443, 0.8389, 2.628e-06, -0.5443, -0.1751, 0.1909, -0.9659, -0.531, 0.2136, -0.82, -0.4573, 0.52, -0.7215, -0.15, 0.4921, -0.8575, -0.1751, 0.1909, -0.9659, -0.15, 0.4921, -0.8575, 0.15, 0.4921, -0.8575, 0.1751, 0.1909, -0.9659, -0.1819, -4.527e-08, -0.9833, -0.1819, -4.527e-08, -0.9833, -0.5443, 2.622e-06, -0.8389, -0.5443, 2.622e-06, -0.8389, -0.9833, -1.211e-08, 0.1819, -0.9833, -1.211e-08, 0.1819, -0.8389, 2.651e-06, 0.5443, -0.8389, 2.651e-06, 0.5443, -0.9659, 0.1909, 0.1751, -0.8575, 0.4921, 0.15, -0.8575, 0.4921, -0.15, -0.9659, 0.1909, -0.1751, -0.1751, 0.1909, 0.9659, -0.15, 0.4921, 0.8575, -0.4573, 0.52, 0.7215, -0.531, 0.2136, 0.82, -0.1925, -0.227, 0.9547, -0.5413, -0.2283, 0.8093, -0.4483, -0.5486, 0.7057, -0.1511, -0.5291, 0.835, -0.1925, -0.227, 0.9547, -0.1511, -0.5291, 0.835, 0.1511, -0.5291, 0.835, 0.1925, -0.227, 0.9547, -0.9547, -0.227, 0.1925, -0.835, -0.5291, 0.1511, -0.7057, -0.5486, 0.4482, -0.8093, -0.2283, 0.5413, -0.1925, -0.227, -0.9547, -0.1511, -0.5291, -0.835, -0.4482, -0.5486, -0.7057, -0.5413, -0.2283, -0.8093, -0.9547, -0.227, -0.1925, -0.835, -0.5291, -0.1511, -0.835, -0.5291, 0.1511, -0.9547, -0.227, 0.1925, 0.9547, -0.227, -0.1925, 0.835, -0.5291, -0.1511, 0.7057, -0.5486, -0.4482, 0.8093, -0.2283, -0.5413, -0.9547, -0.227, -0.1925, -0.8093, -0.2283, -0.5413, -0.7057, -0.5486, -0.4483, -0.835, -0.5291, -0.1511, 0.1925, -0.227, -0.9547, 0.1511, -0.5291, -0.835, -0.1511, -0.5291, -0.835, -0.1925, -0.227, -0.9547, 0.1925, -0.227, 0.9547, 0.1511, -0.5291, 0.835, 0.4483, -0.5486, 0.7057, 0.5413, -0.2283, 0.8093, 0.1925, -0.227, -0.9547, 0.5413, -0.2283, -0.8093, 0.4483, -0.5486, -0.7057, 0.1511, -0.5291, -0.835, 0.9547, -0.227, 0.1925, 0.835, -0.5291, 0.1511, 0.835, -0.5291, -0.1511, 0.9547, -0.227, -0.1925, 0.1925, -0.227, 0.9547, 0.5413, -0.2283, 0.8093, 0.5318, 0.2583, 0.8065, 0.192, 0.2181, 0.9569, 0.9547, -0.227, 0.1925, 0.8093, -0.2283, 0.5413, 0.7057, -0.5486, 0.4482, 0.835, -0.5291, 0.1511, 0.1437, 0.6662, -0.7318, 0.4133, 0.6652, -0.6218, 0.5481, 0.113, -0.8287, 0.1852, 0.09724, -0.9779, -0.1437, 0.6662, 0.7318, -0.4133, 0.6652, 0.6218, -0.5481, 0.113, 0.8287, -0.1852, 0.09724, 0.9779, -0.7318, 0.6662, -0.1437, -0.6218, 0.6652, -0.4133, -0.8287, 0.113, -0.5481, -0.9779, 0.09724, -0.1852, 0.5683, 0.7331, 0.3737, 0.7259, 0.6749, 0.133, 0.9001, 0.4034, 0.1646, 0.743, 0.4556, 0.4902, 0.7318, 0.6662, 0.1437, 0.6218, 0.6652, 0.4133, 0.8287, 0.113, 0.5481, 0.9779, 0.09724, 0.1852, -0.1564, 0.4708, 0.8683, -0.4548, 0.5407, 0.7077, -0.5318, 0.2583, 0.8065, -0.192, 0.2181, 0.9569, 0.1564, 0.4708, -0.8683, 0.4548, 0.5407, -0.7077, 0.5318, 0.2583, -0.8065, 0.192, 0.2181, -0.9569, -0.7077, 0.5407, 0.4548, -0.8683, 0.4708, 0.1564, -0.9569, 0.2181, 0.192, -0.8065, 0.2583, 0.5318, -0.8683, 0.4708, -0.1564, -0.7077, 0.5407, -0.4548, -0.8065, 0.2583, -0.5318, -0.9569, 0.2181, -0.192, 0.4548, 0.5407, 0.7077, 0.1564, 0.4708, 0.8683, 0.192, 0.2181, 0.9569, 0.5318, 0.2583, 0.8065, 0.7077, 0.5407, -0.4548, 0.8683, 0.4708, -0.1564, 0.9569, 0.2181, -0.192, 0.8065, 0.2583, -0.5318, 0.8683, 0.4708, 0.1564, 0.7077, 0.5407, 0.4548, 0.8065, 0.2583, 0.5318, 0.9569, 0.2181, 0.192, -0.4548, 0.5407, -0.7077, -0.1564, 0.4708, -0.8683, -0.192, 0.2181, -0.9569, -0.5318, 0.2583, -0.8065, 0.1564, 0.4708, 0.8683, -0.1564, 0.4708, 0.8683, -0.192, 0.2181, 0.9569, 0.192, 0.2181, 0.9569, 0.8683, 0.4708, -0.1564, 0.8683, 0.4708, 0.1564, 0.9569, 0.2181, 0.192, 0.9569, 0.2181, -0.192, -0.1564, 0.4708, -0.8683, 0.1564, 0.4708, -0.8683, 0.192, 0.2181, -0.9569, -0.192, 0.2181, -0.9569, -0.8683, 0.4708, 0.1564, -0.8683, 0.4708, -0.1564, -0.9569, 0.2181, -0.192, -0.9569, 0.2181, 0.192, 0.9547, -0.227, -0.1925, 0.8093, -0.2283, -0.5413, 0.8065, 0.2583, -0.5318, 0.9569, 0.2181, -0.192, -0.82, 0.2136, 0.531, -0.8575, -0.1026, 0.5041, -0.5041, -0.1026, 0.8575, -0.531, 0.2136, 0.82, 0.8575, -0.1026, 0.5041, 0.82, 0.2136, 0.531, 0.531, 0.2136, 0.82, 0.5041, -0.1026, 0.8575, 0.5041, -0.1026, -0.8575, 0.531, 0.2136, -0.82, 0.82, 0.2136, -0.531, 0.8575, -0.1026, -0.5041, -0.8575, -0.1026, -0.5041, -0.82, 0.2136, -0.531, -0.531, 0.2136, -0.82, -0.5041, -0.1026, -0.8575, 0.8389, 2.651e-06, 0.5443, 0.8389, 2.651e-06, 0.5443, 0.5443, 2.66e-06, 0.8389, 0.5443, 2.66e-06, 0.8389, -0.8389, 2.651e-06, 0.5443, -0.8389, 2.651e-06, 0.5443, -0.5443, 2.66e-06, 0.8389, -0.5443, 2.66e-06, 0.8389, 0.5443, 2.623e-06, -0.8389, 0.5443, 2.623e-06, -0.8389, 0.8389, 2.628e-06, -0.5443, 0.8389, 2.628e-06, -0.5443, -0.8389, 2.626e-06, -0.5443, -0.8389, 2.626e-06, -0.5443, -0.5443, 2.622e-06, -0.8389, -0.5443, 2.622e-06, -0.8389, 0.5776, 0.7298, 0.3657, 0.5683, 0.7331, 0.3737, 0.3737, 0.7331, 0.5683, 0.3657, 0.7298, 0.5776, -0.5683, 0.7331, 0.3737, -0.5776, 0.7298, 0.3657, -0.3657, 0.7298, 0.5776, -0.3737, 0.7331, 0.5683, 0.3657, 0.7298, -0.5776, 0.3737, 0.7331, -0.5683, 0.5683, 0.7331, -0.3737, 0.5776, 0.7298, -0.3657, -0.5776, 0.7298, -0.3657, -0.5683, 0.7331, -0.3737, -0.3737, 0.7331, -0.5683, -0.3657, 0.7298, -0.5776, -0.6218, 0.6652, 0.4133, -0.8287, 0.113, 0.5481, -0.5481, 0.113, 0.8287, -0.4133, 0.6652, 0.6218, -0.6218, 0.6652, -0.4133, -0.7318, 0.6662, -0.1437, -0.7318, 0.6662, 0.1437, -0.6218, 0.6652, 0.4133, -0.4133, 0.6652, 0.6218, -0.1437, 0.6662, 0.7318, 0.1437, 0.6662, 0.7318, 0.4133, 0.6652, 0.6218, 0.6218, 0.6652, 0.4133, 0.7318, 0.6662, 0.1437, 0.7318, 0.6662, -0.1437, 0.6218, 0.6652, -0.4133, 0.4133, 0.6652, -0.6218, 0.1437, 0.6662, -0.7318, -0.1437, 0.6662, -0.7318, -0.4133, 0.6652, -0.6218, 0.5683, 0.7331, 0.3737, 0.743, 0.4556, 0.4902, 0.4902, 0.4556, 0.743, 0.3737, 0.7331, 0.5683, -0.743, 0.4556, 0.4902, -0.5683, 0.7331, 0.3737, -0.3737, 0.7331, 0.5683, -0.4902, 0.4556, 0.743, 0.3737, 0.7331, -0.5683, 0.4902, 0.4556, -0.743, 0.743, 0.4556, -0.4902, 0.5683, 0.7331, -0.3737, -0.5683, 0.7331, -0.3737, -0.743, 0.4556, -0.4902, -0.4902, 0.4556, -0.743, -0.3737, 0.7331, -0.5683, 0.743, 0.4556, 0.4902, 0.8287, 0.113, 0.5481, 0.5481, 0.113, 0.8287, 0.4902, 0.4556, 0.743, -0.8287, 0.113, 0.5481, -0.743, 0.4556, 0.4902, -0.4902, 0.4556, 0.743, -0.5481, 0.113, 0.8287, 0.4902, 0.4556, -0.743, 0.5481, 0.113, -0.8287, 0.8287, 0.113, -0.5481, 0.743, 0.4556, -0.4902, -0.743, 0.4556, -0.4902, -0.8287, 0.113, -0.5481, -0.5481, 0.113, -0.8287, -0.4902, 0.4556, -0.743, 0.82, 0.2136, 0.531, 0.7215, 0.52, 0.4573, 0.4573, 0.52, 0.7215, 0.531, 0.2136, 0.82, 0.531, 0.2136, -0.82, 0.4573, 0.52, -0.7215, 0.7215, 0.52, -0.4573, 0.82, 0.2136, -0.531, -0.82, 0.2136, -0.531, -0.7215, 0.52, -0.4573, -0.4573, 0.52, -0.7215, -0.531, 0.2136, -0.82, -0.531, 0.2136, 0.82, -0.4573, 0.52, 0.7215, -0.7215, 0.52, 0.4573, -0.82, 0.2136, 0.531, -0.8093, -0.2283, 0.5413, -0.7057, -0.5486, 0.4482, -0.4483, -0.5486, 0.7057, -0.5413, -0.2283, 0.8093, -0.5413, -0.2283, -0.8093, -0.4482, -0.5486, -0.7057, -0.7057, -0.5486, -0.4483, -0.8093, -0.2283, -0.5413, 0.8093, -0.2283, -0.5413, 0.7057, -0.5486, -0.4482, 0.4483, -0.5486, -0.7057, 0.5413, -0.2283, -0.8093, 0.5413, -0.2283, 0.8093, 0.4483, -0.5486, 0.7057, 0.7057, -0.5486, 0.4482, 0.8093, -0.2283, 0.5413, 0.8065, 0.2583, 0.5318, 0.7077, 0.5407, 0.4548, 0.4548, 0.5407, 0.7077, 0.5318, 0.2583, 0.8065, -0.7077, 0.5407, 0.4548, -0.8065, 0.2583, 0.5318, -0.5318, 0.2583, 0.8065, -0.4548, 0.5407, 0.7077, 0.5318, 0.2583, -0.8065, 0.4548, 0.5407, -0.7077, 0.7077, 0.5407, -0.4548, 0.8065, 0.2583, -0.5318, -0.8065, 0.2583, -0.5318, -0.7077, 0.5407, -0.4548, -0.4548, 0.5407, -0.7077, -0.5318, 0.2583, -0.8065, -0.5413, -0.2283, 0.8093, -0.5318, 0.2583, 0.8065, -0.8065, 0.2583, 0.5318, -0.8093, -0.2283, 0.5413, -0.4548, 0.5407, 0.7077, -0.3657, 0.7298, 0.5776, -0.5776, 0.7298, 0.3657, -0.7077, 0.5407, 0.4548, 0.5318, 0.2583, 0.8065, 0.5413, -0.2283, 0.8093, 0.8093, -0.2283, 0.5413, 0.8065, 0.2583, 0.5318, 0.3657, 0.7298, 0.5776, 0.4548, 0.5407, 0.7077, 0.7077, 0.5407, 0.4548, 0.5776, 0.7298, 0.3657, 0.8065, 0.2583, -0.5318, 0.8093, -0.2283, -0.5413, 0.5413, -0.2283, -0.8093, 0.5318, 0.2583, -0.8065, 0.5776, 0.7298, -0.3657, 0.7077, 0.5407, -0.4548, 0.4548, 0.5407, -0.7077, 0.3657, 0.7298, -0.5776, -0.5318, 0.2583, -0.8065, -0.5413, -0.2283, -0.8093, -0.8093, -0.2283, -0.5413, -0.8065, 0.2583, -0.5318, -0.3657, 0.7298, -0.5776, -0.4548, 0.5407, -0.7077, -0.7077, 0.5407, -0.4548, -0.5776, 0.7298, -0.3657, -0.1751, 0.1909, 0.9659, -0.531, 0.2136, 0.82, -0.5041, -0.1026, 0.8575, -0.1443, -0.1189, 0.9824, -0.8287, 0.113, -0.5481, -0.6218, 0.6652, -0.4133, -0.4133, 0.6652, -0.6218, -0.5481, 0.113, -0.8287, 0.5481, 0.113, -0.8287, 0.4133, 0.6652, -0.6218, 0.6218, 0.6652, -0.4133, 0.8287, 0.113, -0.5481, 0.8287, 0.113, 0.5481, 0.6218, 0.6652, 0.4133, 0.4133, 0.6652, 0.6218, 0.5481, 0.113, 0.8287, -0.1852, 0.09724, -0.9779, -0.5481, 0.113, -0.8287, -0.4133, 0.6652, -0.6218, -0.1437, 0.6662, -0.7318, 0.9779, 0.09724, -0.1852, 0.8287, 0.113, -0.5481, 0.6218, 0.6652, -0.4133, 0.7318, 0.6662, -0.1437, 0.1852, 0.09724, 0.9779, 0.5481, 0.113, 0.8287, 0.4133, 0.6652, 0.6218, 0.1437, 0.6662, 0.7318, -0.9779, 0.09724, 0.1852, -0.8287, 0.113, 0.5481, -0.6218, 0.6652, 0.4133, -0.7318, 0.6662, 0.1437, -0.9779, 0.09724, 0.1852, -0.7318, 0.6662, 0.1437, -0.7318, 0.6662, -0.1437, -0.9779, 0.09724, -0.1852, -0.1852, 0.09724, -0.9779, -0.1437, 0.6662, -0.7318, 0.1437, 0.6662, -0.7318, 0.1852, 0.09724, -0.9779, 0.9779, 0.09724, -0.1852, 0.7318, 0.6662, -0.1437, 0.7318, 0.6662, 0.1437, 0.9779, 0.09724, 0.1852, 0.1852, 0.09724, 0.9779, 0.1437, 0.6662, 0.7318, -0.1437, 0.6662, 0.7318, -0.1852, 0.09724, 0.9779])] * 3)])

# ---- objects
ob_bottle = bpy.data.objects.new('Bottle', me_mesh_001)
ob_oil = bpy.data.objects.new('Oil', me_mesh_003)

# ---- transforms, parenting, visibility, modifiers, constraints
ob_bottle.location = (0.0, 0.0, 0.0)
ob_bottle.rotation_euler = (1.571, 0.0, 0.0)
ob_bottle.color = (0.8, 0.8, 0.8, 1.0)
ob_oil.location = (0.0, 0.0, 0.0)
ob_oil.rotation_euler = (1.571, 0.0, 0.0)
ob_oil.color = (0.8, 0.8, 0.8, 1.0)

# ---- collection membership
col_collection.objects.link(ob_bottle)
col_collection.objects.link(ob_oil)

# ---- scene / render settings (as saved in the file)
scene.frame_start = 1; scene.frame_end = 250; scene.frame_set(1)
scene.render.engine = 'BLENDER_EEVEE_NEXT'
scene.render.fps = 30
scene.cycles.sampling_pattern = 'TABULATED_SOBOL'
scene.cycles.use_light_tree = False
scene.view_settings.view_transform = 'Filmic'
bpy.context.view_layer.update()

# ---- added for rendering (the .blend has no active camera and no usable light): camera, sun
cam_auto = bpy.data.cameras.new('AutoCamera')
cam_auto.lens = 50.0
cam_auto.sensor_width = 36.0
cam_auto.clip_end = 1000.0
ob_auto_camera = bpy.data.objects.new('AutoCamera', cam_auto)
scene.collection.objects.link(ob_auto_camera)
ob_auto_camera.location = (0.673619, -0.808343, 0.873017)
ob_auto_camera.rotation_euler = (1.09748, -7.21219e-08, 0.694738)
scene.camera = ob_auto_camera
light_auto_sun = bpy.data.lights.new('AutoSun', 'SUN')
light_auto_sun.energy = 3.0
light_auto_sun.angle = 0.0523599
ob_auto_sun = bpy.data.objects.new('AutoSun', light_auto_sun)
scene.collection.objects.link(ob_auto_sun)
ob_auto_sun.rotation_euler = (0.872665, 0.174533, 0.523599)
bpy.context.view_layer.update()
